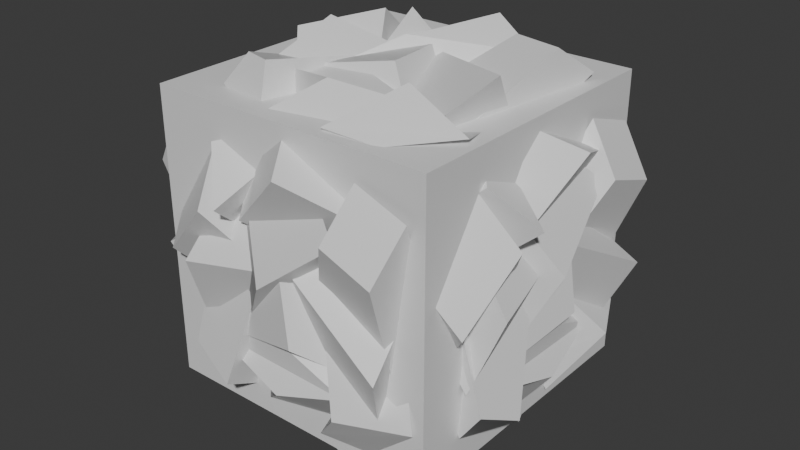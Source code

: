# Source: Mineral_1.blend  (saved by Blender 5.1.29; exported with 4.5.12 LTS)
import bpy
from mathutils import Matrix  # noqa: F401  (used for matrix-valued properties, if any)

bpy.ops.wm.read_factory_settings(use_empty=True)
scene = bpy.context.scene
scene.name = 'Scene'

# ---- collections
col_collection = bpy.data.collections.new('Collection'); scene.collection.children.link(col_collection)

# ---- materials (node trees are filled in below, after node groups)
mat_material = bpy.data.materials.new('Material')
mat_material.alpha_threshold = 0.0
mat_material.use_backface_culling_lightprobe_volume = False
mat_material.roughness = 0.5
mat_material.line_color = (0.0, 0.0, 0.0, 1.0)

# ---- material node trees
mat_material.use_nodes = True; mat_material.node_tree.nodes.clear()
_N = mat_material.node_tree.nodes; _L = mat_material.node_tree.links
n0 = _N.new('ShaderNodeOutputMaterial'); n0.name = 'Material Output'; n0.location = (200, 100)
n1 = _N.new('ShaderNodeBsdfPrincipled'); n1.name = 'Principled BSDF'; n1.location = (-200, 100)
_L.new(n1.outputs[0], n0.inputs[0])
n0.is_active_output = True

# ---- world
world_world = bpy.data.worlds.new('World'); scene.world = world_world
world_world.use_nodes = True; world_world.node_tree.nodes.clear()
_N = world_world.node_tree.nodes; _L = world_world.node_tree.links
n0 = _N.new('ShaderNodeOutputWorld'); n0.name = 'World Output'; n0.location = (200, 100)
n1 = _N.new('ShaderNodeBackground'); n1.name = 'Background'; n1.location = (-200, 100)
n1.inputs[0].default_value = (0.05088, 0.05088, 0.05088, 1.0)
_L.new(n1.outputs[0], n0.inputs[0])
n0.is_active_output = True
world_world.color = (0.05088, 0.05088, 0.05088)
world_world.sun_shadow_jitter_overblur = 0.0

# ---- meshes
me_cube_014 = bpy.data.meshes.new('Cube.014')
me_cube_014.from_pydata([(-0.343, 0.3933, 0.04657), (-0.2798, 0.5094, -0.1744), (-0.1416, 0.3594, -0.003412), (-0.07849, 0.4755, -0.2244), (-0.335, 0.5206, 0.2387), (-0.3023, 0.6249, -0.02827), (-0.04337, 0.5661, -0.05681), (-0.1437, 0.4798, 0.1849), (0.1201, 0.4558, -0.1967), (0.2253, 0.4185, 0.1843), (-0.132, 0.3343, -0.2285), (-0.0158, 0.3694, 0.1486), (0.2254, 0.4787, 0.2312), (-0.0496, 0.4349, 0.2796), (0.06538, 0.4476, 0.1294), (0.127, 0.4472, -0.1778), (0.3743, 0.4646, 0.2307), (0.4359, 0.4112, -0.07655), (0.2713, 0.5092, -0.4112), (0.05829, 0.5923, -0.09339), (0.09287, 0.6024, 0.1329), (-0.1532, 0.5582, 0.1948), (-0.1728, 0.5092, -0.03031), (0.2398, 0.6172, -0.2545), (0.4542, 0.5192, -0.3513), (0.4227, 0.6273, -0.1945), (-0.1832, 0.6069, 0.3702), (-0.08516, 0.5582, 0.04319), (-0.3398, 0.5775, 0.2885), (-0.3323, 0.487, -0.000659), (-0.1494, 0.4118, 0.4475), (-0.09783, 0.4333, 0.1536), (-0.2959, 0.3943, 0.1719), (-0.3419, 0.5061, 0.3919), (-0.1659, 0.4954, -0.3066), (-0.007203, 0.619, -0.03609), (0.04081, 0.4748, -0.4277), (0.2494, 0.5724, -0.2374), (-0.1094, 0.5565, 0.1209), (0.141, 0.4236, -0.05739), (0.03506, 0.4111, -0.04679), (0.2687, 0.6208, 0.2847), (0.3591, 0.4461, -0.07225), (0.4767, 0.518, 0.2948), (0.1135, 0.5094, 0.4659), (-0.1893, 0.3732, -0.1762), (-0.1721, 0.3807, -0.09748), (0.1243, 0.4477, 0.3985), (0.3054, 0.4988, 0.4508), (0.3162, 0.4371, 0.3835), (-0.1372, 0.4357, 0.1874), (-0.1072, 0.4357, -0.3894), (-0.03293, 0.5535, -0.1549), (0.3757, 0.5482, 0.2656), (0.345, 0.4092, 0.1687), (0.4273, 0.6241, 0.09608), (0.3966, 0.485, -0.000811), (-0.1503, 0.6298, -0.2421), (-0.2679, 0.5187, -0.384), (-0.1883, 0.5255, -0.155), (-0.3059, 0.4145, -0.297), (-0.18, 0.4425, -0.4087), (-0.09527, 0.5004, -0.3302), (-0.2071, 0.368, -0.3465), (-0.1224, 0.426, -0.268), (-0.4283, 0.5699, -0.006721), (-0.2342, 0.618, -0.2102), (-0.4755, 0.4459, -0.1697), (-0.2815, 0.4939, -0.3732), (-0.2878, 0.4303, 0.1553), (-0.1416, 0.5296, -0.07305), (-0.1889, 0.4584, -0.236), (-0.3351, 0.3591, -0.007596), (0.1301, 0.4752, -0.1412), (-0.1414, 0.5477, -0.1829), (0.02449, 0.3647, -0.2209), (-0.1858, 0.4164, -0.3828), (0.3295, 0.5177, -0.2959), (0.07819, 0.6189, -0.3958), (-0.02746, 0.4556, -0.4755), (0.2239, 0.4073, -0.3755), (0.3399, 0.3396, 0.05981), (-0.01861, 0.5624, 0.146), (0.4588, 0.4397, 0.3721), (0.2561, 0.5533, 0.2584), (-0.2964, 0.5462, 0.2493), (-0.2057, 0.4089, 0.3001), (0.0148, 0.5887, 0.329), (-0.1221, 0.4898, 0.4538), (-0.5, -0.5, 0.5), (-0.5, 0.5, 0.5), (-0.5, -0.5, -0.5), (-0.5, 0.5, -0.5), (0.5, -0.5, 0.5), (0.5, 0.5, 0.5), (0.5, -0.5, -0.5), (0.5, 0.5, -0.5), (-0.343, 0.04657, -0.3933), (-0.2798, -0.1744, -0.5094), (-0.1416, -0.003412, -0.3594), (-0.07849, -0.2244, -0.4755), (-0.335, 0.2387, -0.5206), (-0.3023, -0.02827, -0.6249), (-0.04337, -0.05681, -0.5661), (-0.1437, 0.1849, -0.4798), (0.1201, -0.1967, -0.4558), (0.2253, 0.1843, -0.4185), (-0.132, -0.2285, -0.3343), (-0.0158, 0.1486, -0.3694), (0.2254, 0.2312, -0.4787), (-0.0496, 0.2796, -0.4349), (0.06538, 0.1294, -0.4476), (0.127, -0.1778, -0.4472), (0.3743, 0.2307, -0.4646), (0.4359, -0.07655, -0.4112), (0.2713, -0.4112, -0.5092), (0.05829, -0.09339, -0.5923), (0.09287, 0.1329, -0.6024), (-0.1532, 0.1948, -0.5582), (-0.1728, -0.03031, -0.5092), (0.2398, -0.2545, -0.6172), (0.4542, -0.3513, -0.5192), (0.4227, -0.1945, -0.6273), (-0.1832, 0.3702, -0.6069), (-0.08516, 0.04319, -0.5582), (-0.3398, 0.2885, -0.5775), (-0.3323, -0.000659, -0.487), (-0.1494, 0.4475, -0.4118), (-0.09783, 0.1536, -0.4333), (-0.2959, 0.1719, -0.3943), (-0.3419, 0.3919, -0.5061), (-0.1659, -0.3066, -0.4954), (-0.007203, -0.03609, -0.619), (0.04081, -0.4277, -0.4748), (0.2494, -0.2374, -0.5724), (-0.1094, 0.1209, -0.5565), (0.141, -0.05739, -0.4236), (0.03506, -0.04679, -0.4111), (0.2687, 0.2847, -0.6208), (0.3591, -0.07225, -0.4461), (0.4767, 0.2948, -0.518), (0.1135, 0.4659, -0.5094), (-0.1893, -0.1762, -0.3732), (-0.1721, -0.09748, -0.3807), (0.1243, 0.3985, -0.4477), (0.3054, 0.4508, -0.4988), (0.3162, 0.3835, -0.4371), (-0.1372, 0.1874, -0.4357), (-0.1072, -0.3894, -0.4357), (-0.03293, -0.1549, -0.5535), (0.3757, 0.2656, -0.5482), (0.345, 0.1687, -0.4092), (0.4273, 0.09608, -0.6241), (0.3966, -0.000811, -0.485), (-0.1503, -0.2421, -0.6298), (-0.2679, -0.384, -0.5187), (-0.1883, -0.155, -0.5255), (-0.3059, -0.297, -0.4145), (-0.18, -0.4087, -0.4425), (-0.09527, -0.3302, -0.5004), (-0.2071, -0.3465, -0.368), (-0.1224, -0.268, -0.426), (-0.4283, -0.006721, -0.5699), (-0.2342, -0.2102, -0.618), (-0.4755, -0.1697, -0.4459), (-0.2815, -0.3732, -0.4939), (-0.2878, 0.1553, -0.4303), (-0.1416, -0.07305, -0.5296), (-0.1889, -0.236, -0.4584), (-0.3351, -0.007596, -0.3591), (0.1301, -0.1412, -0.4752), (-0.1414, -0.1829, -0.5477), (0.02449, -0.2209, -0.3647), (-0.1858, -0.3828, -0.4164), (0.3295, -0.2959, -0.5177), (0.07819, -0.3958, -0.6189), (-0.02746, -0.4755, -0.4556), (0.2239, -0.3755, -0.4073), (0.3399, 0.05981, -0.3396), (-0.01861, 0.146, -0.5624), (0.4588, 0.3721, -0.4397), (0.2561, 0.2584, -0.5533), (-0.2964, 0.2493, -0.5462), (-0.2057, 0.3001, -0.4089), (0.0148, 0.329, -0.5887), (-0.1221, 0.4538, -0.4898), (-0.343, -0.3933, -0.04657), (-0.2798, -0.5094, 0.1744), (-0.1416, -0.3594, 0.003412), (-0.07849, -0.4755, 0.2244), (-0.335, -0.5206, -0.2387), (-0.3023, -0.6249, 0.02827), (-0.04337, -0.5661, 0.05681), (-0.1437, -0.4798, -0.1849), (0.1201, -0.4558, 0.1967), (0.2253, -0.4185, -0.1843), (-0.132, -0.3343, 0.2285), (-0.0158, -0.3694, -0.1486), (0.2254, -0.4787, -0.2312), (-0.0496, -0.4349, -0.2796), (0.06538, -0.4476, -0.1294), (0.127, -0.4472, 0.1778), (0.3743, -0.4646, -0.2307), (0.4359, -0.4112, 0.07655), (0.2713, -0.5092, 0.4112), (0.05829, -0.5923, 0.09339), (0.09287, -0.6024, -0.1329), (-0.1532, -0.5582, -0.1948), (-0.1728, -0.5092, 0.03031), (0.2398, -0.6172, 0.2545), (0.4542, -0.5192, 0.3513), (0.4227, -0.6273, 0.1945), (-0.1832, -0.6069, -0.3702), (-0.08516, -0.5582, -0.04319), (-0.3398, -0.5775, -0.2885), (-0.3323, -0.487, 0.0006589), (-0.1494, -0.4118, -0.4475), (-0.09783, -0.4333, -0.1536), (-0.2959, -0.3943, -0.1719), (-0.3419, -0.5061, -0.3919), (-0.1659, -0.4954, 0.3066), (-0.007203, -0.619, 0.03609), (0.04081, -0.4748, 0.4277), (0.2494, -0.5724, 0.2374), (-0.1094, -0.5565, -0.1209), (0.141, -0.4236, 0.05739), (0.03506, -0.4111, 0.04679), (0.2687, -0.6208, -0.2847), (0.3591, -0.4461, 0.07225), (0.4767, -0.518, -0.2948), (0.1135, -0.5094, -0.4659), (-0.1893, -0.3732, 0.1762), (-0.1721, -0.3807, 0.09748), (0.1243, -0.4477, -0.3985), (0.3054, -0.4988, -0.4508), (0.3162, -0.4371, -0.3835), (-0.1372, -0.4357, -0.1874), (-0.1072, -0.4357, 0.3894), (-0.03293, -0.5535, 0.1549), (0.3757, -0.5482, -0.2656), (0.345, -0.4092, -0.1687), (0.4273, -0.6241, -0.09608), (0.3966, -0.485, 0.0008109), (-0.1503, -0.6298, 0.2421), (-0.2679, -0.5187, 0.384), (-0.1883, -0.5255, 0.155), (-0.3059, -0.4145, 0.297), (-0.18, -0.4425, 0.4087), (-0.09527, -0.5004, 0.3302), (-0.2071, -0.368, 0.3465), (-0.1224, -0.426, 0.268), (-0.4283, -0.5699, 0.006721), (-0.2342, -0.618, 0.2102), (-0.4755, -0.4459, 0.1697), (-0.2815, -0.4939, 0.3732), (-0.2878, -0.4303, -0.1553), (-0.1416, -0.5296, 0.07305), (-0.1889, -0.4584, 0.236), (-0.3351, -0.3591, 0.007596), (0.1301, -0.4752, 0.1412), (-0.1414, -0.5477, 0.1829), (0.02449, -0.3647, 0.2209), (-0.1858, -0.4164, 0.3828), (0.3295, -0.5177, 0.2959), (0.07819, -0.6189, 0.3958), (-0.02746, -0.4556, 0.4755), (0.2239, -0.4073, 0.3755), (0.3399, -0.3396, -0.05981), (-0.01861, -0.5624, -0.146), (0.4588, -0.4397, -0.3721), (0.2561, -0.5533, -0.2584), (-0.2964, -0.5462, -0.2493), (-0.2057, -0.4089, -0.3001), (0.0148, -0.5887, -0.329), (-0.1221, -0.4898, -0.4538), (-0.343, -0.04657, 0.3933), (-0.2798, 0.1744, 0.5094), (-0.1416, 0.003412, 0.3594), (-0.07849, 0.2244, 0.4755), (-0.335, -0.2387, 0.5206), (-0.3023, 0.02827, 0.6249), (-0.04337, 0.05681, 0.5661), (-0.1437, -0.1849, 0.4798), (0.1201, 0.1967, 0.4558), (0.2253, -0.1843, 0.4185), (-0.132, 0.2285, 0.3343), (-0.0158, -0.1486, 0.3694), (0.2254, -0.2312, 0.4787), (-0.0496, -0.2796, 0.4349), (0.06538, -0.1294, 0.4476), (0.127, 0.1778, 0.4472), (0.3743, -0.2307, 0.4646), (0.4359, 0.07655, 0.4112), (0.2713, 0.4112, 0.5092), (0.05829, 0.09339, 0.5923), (0.09287, -0.1329, 0.6024), (-0.1532, -0.1948, 0.5582), (-0.1728, 0.03031, 0.5092), (0.2398, 0.2545, 0.6172), (0.4542, 0.3513, 0.5192), (0.4227, 0.1945, 0.6273), (-0.1832, -0.3702, 0.6069), (-0.08516, -0.04319, 0.5582), (-0.3398, -0.2885, 0.5775), (-0.3323, 0.0006589, 0.487), (-0.1494, -0.4475, 0.4118), (-0.09783, -0.1536, 0.4333), (-0.2959, -0.1719, 0.3943), (-0.3419, -0.3919, 0.5061), (-0.1659, 0.3066, 0.4954), (-0.007203, 0.03609, 0.619), (0.04081, 0.4277, 0.4748), (0.2494, 0.2374, 0.5724), (-0.1094, -0.1209, 0.5565), (0.141, 0.05739, 0.4236), (0.03506, 0.04679, 0.4111), (0.2687, -0.2847, 0.6208), (0.3591, 0.07225, 0.4461), (0.4767, -0.2948, 0.518), (0.1135, -0.4659, 0.5094), (-0.1893, 0.1762, 0.3732), (-0.1721, 0.09748, 0.3807), (0.1243, -0.3985, 0.4477), (0.3054, -0.4508, 0.4988), (0.3162, -0.3835, 0.4371), (-0.1372, -0.1874, 0.4357), (-0.1072, 0.3894, 0.4357), (-0.03293, 0.1549, 0.5535), (0.3757, -0.2656, 0.5482), (0.345, -0.1687, 0.4092), (0.4273, -0.09608, 0.6241), (0.3966, 0.0008109, 0.485), (-0.1503, 0.2421, 0.6298), (-0.2679, 0.384, 0.5187), (-0.1883, 0.155, 0.5255), (-0.3059, 0.297, 0.4145), (-0.18, 0.4087, 0.4425), (-0.09527, 0.3302, 0.5004), (-0.2071, 0.3465, 0.368), (-0.1224, 0.268, 0.426), (-0.4283, 0.006721, 0.5699), (-0.2342, 0.2102, 0.618), (-0.4755, 0.1697, 0.4459), (-0.2815, 0.3732, 0.4939), (-0.2878, -0.1553, 0.4303), (-0.1416, 0.07305, 0.5296), (-0.1889, 0.236, 0.4584), (-0.3351, 0.007596, 0.3591), (0.1301, 0.1412, 0.4752), (-0.1414, 0.1829, 0.5477), (0.02449, 0.2209, 0.3647), (-0.1858, 0.3828, 0.4164), (0.3295, 0.2959, 0.5177), (0.07819, 0.3958, 0.6189), (-0.02746, 0.4755, 0.4556), (0.2239, 0.3755, 0.4073), (0.3399, -0.05981, 0.3396), (-0.01861, -0.146, 0.5624), (0.4588, -0.3721, 0.4397), (0.2561, -0.2584, 0.5533), (-0.2964, -0.2493, 0.5462), (-0.2057, -0.3001, 0.4089), (0.0148, -0.329, 0.5887), (-0.1221, -0.4538, 0.4898), (0.3933, -0.04657, 0.343), (0.5094, 0.1744, 0.2798), (0.3594, 0.003412, 0.1416), (0.4755, 0.2244, 0.07849), (0.5206, -0.2387, 0.335), (0.6249, 0.02827, 0.3023), (0.5661, 0.05681, 0.04338), (0.4798, -0.1849, 0.1437), (0.4558, 0.1967, -0.1201), (0.4185, -0.1843, -0.2253), (0.3343, 0.2285, 0.132), (0.3694, -0.1486, 0.0158), (0.4787, -0.2312, -0.2254), (0.4349, -0.2796, 0.0496), (0.4476, -0.1294, -0.06538), (0.4472, 0.1778, -0.127), (0.4646, -0.2307, -0.3743), (0.4112, 0.07655, -0.4359), (0.5092, 0.4112, -0.2713), (0.5923, 0.09339, -0.05829), (0.6024, -0.1329, -0.09287), (0.5582, -0.1948, 0.1532), (0.5092, 0.03031, 0.1728), (0.6172, 0.2545, -0.2398), (0.5192, 0.3513, -0.4542), (0.6273, 0.1945, -0.4227), (0.6069, -0.3702, 0.1832), (0.5582, -0.04319, 0.08516), (0.5775, -0.2885, 0.3398), (0.487, 0.0006589, 0.3323), (0.4118, -0.4475, 0.1494), (0.4333, -0.1536, 0.09783), (0.3943, -0.1719, 0.2959), (0.5061, -0.3919, 0.3419), (0.4954, 0.3066, 0.1659), (0.619, 0.03609, 0.007203), (0.4748, 0.4277, -0.04081), (0.5724, 0.2374, -0.2494), (0.5565, -0.1209, 0.1094), (0.4236, 0.05739, -0.141), (0.4111, 0.04679, -0.03506), (0.6208, -0.2847, -0.2687), (0.4461, 0.07225, -0.3591), (0.518, -0.2948, -0.4767), (0.5094, -0.4659, -0.1135), (0.3732, 0.1762, 0.1893), (0.3807, 0.09748, 0.1721), (0.4477, -0.3985, -0.1243), (0.4988, -0.4508, -0.3054), (0.4371, -0.3835, -0.3162), (0.4357, -0.1874, 0.1372), (0.4357, 0.3894, 0.1072), (0.5535, 0.1549, 0.03293), (0.5482, -0.2656, -0.3757), (0.4092, -0.1687, -0.345), (0.6241, -0.09608, -0.4273), (0.485, 0.000811, -0.3966), (0.6298, 0.2421, 0.1503), (0.5187, 0.384, 0.2679), (0.5255, 0.155, 0.1883), (0.4145, 0.297, 0.3059), (0.4425, 0.4087, 0.18), (0.5004, 0.3302, 0.09527), (0.368, 0.3465, 0.2071), (0.426, 0.268, 0.1224), (0.5699, 0.006721, 0.4283), (0.618, 0.2102, 0.2342), (0.4459, 0.1697, 0.4755), (0.4939, 0.3732, 0.2815), (0.4303, -0.1553, 0.2878), (0.5296, 0.07305, 0.1416), (0.4584, 0.236, 0.1889), (0.3591, 0.007596, 0.3351), (0.4752, 0.1412, -0.1301), (0.5477, 0.1829, 0.1414), (0.3647, 0.2209, -0.02449), (0.4164, 0.3828, 0.1858), (0.5177, 0.2959, -0.3295), (0.6189, 0.3958, -0.07819), (0.4556, 0.4755, 0.02746), (0.4073, 0.3755, -0.2239), (0.3396, -0.05981, -0.3399), (0.5624, -0.146, 0.01861), (0.4397, -0.3721, -0.4588), (0.5533, -0.2584, -0.2561), (0.5462, -0.2493, 0.2964), (0.4089, -0.3001, 0.2057), (0.5887, -0.329, -0.0148), (0.4898, -0.4538, 0.1221), (-0.3933, -0.04657, -0.343), (-0.5094, 0.1744, -0.2798), (-0.3594, 0.003412, -0.1416), (-0.4755, 0.2244, -0.07849), (-0.5206, -0.2387, -0.335), (-0.6249, 0.02827, -0.3023), (-0.5661, 0.05681, -0.04337), (-0.4798, -0.1849, -0.1437), (-0.4558, 0.1967, 0.1201), (-0.4185, -0.1843, 0.2253), (-0.3343, 0.2285, -0.132), (-0.3694, -0.1486, -0.0158), (-0.4787, -0.2312, 0.2254), (-0.4349, -0.2796, -0.0496), (-0.4476, -0.1294, 0.06538), (-0.4472, 0.1778, 0.127), (-0.4646, -0.2307, 0.3743), (-0.4112, 0.07655, 0.4359), (-0.5092, 0.4112, 0.2713), (-0.5923, 0.09339, 0.05829), (-0.6024, -0.1329, 0.09287), (-0.5582, -0.1948, -0.1532), (-0.5092, 0.03031, -0.1728), (-0.6172, 0.2545, 0.2398), (-0.5192, 0.3513, 0.4542), (-0.6273, 0.1945, 0.4227), (-0.6069, -0.3702, -0.1832), (-0.5582, -0.04319, -0.08516), (-0.5775, -0.2885, -0.3398), (-0.487, 0.000659, -0.3323), (-0.4118, -0.4475, -0.1494), (-0.4333, -0.1536, -0.09783), (-0.3943, -0.1719, -0.2959), (-0.5061, -0.3919, -0.3419), (-0.4954, 0.3066, -0.1659), (-0.619, 0.03609, -0.007203), (-0.4748, 0.4277, 0.04081), (-0.5724, 0.2374, 0.2494), (-0.5565, -0.1209, -0.1094), (-0.4236, 0.05739, 0.141), (-0.4111, 0.04679, 0.03506), (-0.6208, -0.2847, 0.2687), (-0.4461, 0.07225, 0.3591), (-0.518, -0.2948, 0.4767), (-0.5094, -0.4659, 0.1135), (-0.3732, 0.1762, -0.1893), (-0.3807, 0.09748, -0.1721), (-0.4477, -0.3985, 0.1243), (-0.4988, -0.4508, 0.3054), (-0.4371, -0.3835, 0.3162), (-0.4357, -0.1874, -0.1372), (-0.4357, 0.3894, -0.1072), (-0.5535, 0.1549, -0.03293), (-0.5482, -0.2656, 0.3757), (-0.4092, -0.1687, 0.345), (-0.6241, -0.09608, 0.4273), (-0.485, 0.0008109, 0.3966), (-0.6298, 0.2421, -0.1503), (-0.5187, 0.384, -0.2679), (-0.5255, 0.155, -0.1883), (-0.4145, 0.297, -0.3059), (-0.4425, 0.4087, -0.18), (-0.5004, 0.3302, -0.09527), (-0.368, 0.3465, -0.2071), (-0.426, 0.268, -0.1224), (-0.5699, 0.006721, -0.4283), (-0.618, 0.2102, -0.2342), (-0.4459, 0.1697, -0.4755), (-0.4939, 0.3732, -0.2815), (-0.4303, -0.1553, -0.2878), (-0.5296, 0.07305, -0.1416), (-0.4584, 0.236, -0.1889), (-0.3591, 0.007596, -0.3351), (-0.4752, 0.1412, 0.1301), (-0.5477, 0.1829, -0.1414), (-0.3647, 0.2209, 0.02449), (-0.4164, 0.3828, -0.1858), (-0.5177, 0.2959, 0.3295), (-0.6189, 0.3958, 0.07819), (-0.4556, 0.4755, -0.02746), (-0.4073, 0.3755, 0.2239), (-0.3396, -0.05981, 0.3399), (-0.5624, -0.146, -0.01861), (-0.4397, -0.3721, 0.4588), (-0.5533, -0.2584, 0.2561), (-0.5462, -0.2493, -0.2964), (-0.4089, -0.3001, -0.2057), (-0.5887, -0.329, 0.0148), (-0.4898, -0.4538, -0.1221)], [], [(6, 5, 4, 7), (2, 3, 6, 7), (1, 0, 4, 5), (3, 1, 5, 6), (11, 9, 12, 13), (21, 20, 19, 22), (9, 8, 19, 20, 12), (13, 12, 20, 21), (8, 10, 22, 19), (10, 11, 13, 21, 22), (15, 14, 23, 18), (24, 18, 23, 25), (25, 23, 14, 16), (16, 17, 24, 25), (29, 28, 26, 27), (28, 29, 32, 33), (27, 26, 30, 31), (26, 28, 33, 30), (37, 36, 34, 35), (37, 35, 38, 39), (43, 42, 40, 41), (35, 34, 45, 46, 38), (41, 40, 47, 44), (48, 44, 47, 49), (43, 41, 44, 48), (49, 47, 40, 42), (42, 43, 48, 49), (55, 53, 54, 56), (52, 50, 53, 55), (51, 52, 55, 56), (60, 59, 57, 58), (58, 57, 62, 61), (60, 58, 61, 63), (64, 62, 57, 59), (59, 60, 63, 64), (68, 67, 65, 66), (66, 65, 69, 70), (65, 67, 72, 69), (68, 66, 70, 71), (76, 75, 73, 74), (79, 78, 77, 80), (74, 73, 77, 78), (76, 74, 78, 79), (84, 83, 81, 82), (87, 85, 86, 88), (84, 82, 85), (83, 84, 87, 88), (82, 81, 85), (87, 84, 85), (89, 90, 92, 91), (91, 92, 96, 95), (95, 96, 94, 93), (93, 94, 90, 89), (91, 95, 93, 89), (96, 92, 90, 94), (103, 102, 101, 104), (99, 100, 103, 104), (98, 97, 101, 102), (100, 98, 102, 103), (108, 106, 109, 110), (118, 117, 116, 119), (106, 105, 116, 117, 109), (110, 109, 117, 118), (105, 107, 119, 116), (107, 108, 110, 118, 119), (112, 111, 120, 115), (121, 115, 120, 122), (122, 120, 111, 113), (113, 114, 121, 122), (126, 125, 123, 124), (125, 126, 129, 130), (124, 123, 127, 128), (123, 125, 130, 127), (134, 133, 131, 132), (134, 132, 135, 136), (140, 139, 137, 138), (132, 131, 142, 143, 135), (138, 137, 144, 141), (145, 141, 144, 146), (140, 138, 141, 145), (146, 144, 137, 139), (139, 140, 145, 146), (152, 150, 151, 153), (149, 147, 150, 152), (148, 149, 152, 153), (157, 156, 154, 155), (155, 154, 159, 158), (157, 155, 158, 160), (161, 159, 154, 156), (156, 157, 160, 161), (165, 164, 162, 163), (163, 162, 166, 167), (162, 164, 169, 166), (165, 163, 167, 168), (173, 172, 170, 171), (176, 175, 174, 177), (171, 170, 174, 175), (173, 171, 175, 176), (181, 180, 178, 179), (184, 182, 183, 185), (181, 179, 182), (180, 181, 184, 185), (179, 178, 182), (184, 181, 182), (192, 191, 190, 193), (188, 189, 192, 193), (187, 186, 190, 191), (189, 187, 191, 192), (197, 195, 198, 199), (207, 206, 205, 208), (195, 194, 205, 206, 198), (199, 198, 206, 207), (194, 196, 208, 205), (196, 197, 199, 207, 208), (201, 200, 209, 204), (210, 204, 209, 211), (211, 209, 200, 202), (202, 203, 210, 211), (215, 214, 212, 213), (214, 215, 218, 219), (213, 212, 216, 217), (212, 214, 219, 216), (223, 222, 220, 221), (223, 221, 224, 225), (229, 228, 226, 227), (221, 220, 231, 232, 224), (227, 226, 233, 230), (234, 230, 233, 235), (229, 227, 230, 234), (235, 233, 226, 228), (228, 229, 234, 235), (241, 239, 240, 242), (238, 236, 239, 241), (237, 238, 241, 242), (246, 245, 243, 244), (244, 243, 248, 247), (246, 244, 247, 249), (250, 248, 243, 245), (245, 246, 249, 250), (254, 253, 251, 252), (252, 251, 255, 256), (251, 253, 258, 255), (254, 252, 256, 257), (262, 261, 259, 260), (265, 264, 263, 266), (260, 259, 263, 264), (262, 260, 264, 265), (270, 269, 267, 268), (273, 271, 272, 274), (270, 268, 271), (269, 270, 273, 274), (268, 267, 271), (273, 270, 271), (281, 280, 279, 282), (277, 278, 281, 282), (276, 275, 279, 280), (278, 276, 280, 281), (286, 284, 287, 288), (296, 295, 294, 297), (284, 283, 294, 295, 287), (288, 287, 295, 296), (283, 285, 297, 294), (285, 286, 288, 296, 297), (290, 289, 298, 293), (299, 293, 298, 300), (300, 298, 289, 291), (291, 292, 299, 300), (304, 303, 301, 302), (303, 304, 307, 308), (302, 301, 305, 306), (301, 303, 308, 305), (312, 311, 309, 310), (312, 310, 313, 314), (318, 317, 315, 316), (310, 309, 320, 321, 313), (316, 315, 322, 319), (323, 319, 322, 324), (318, 316, 319, 323), (324, 322, 315, 317), (317, 318, 323, 324), (330, 328, 329, 331), (327, 325, 328, 330), (326, 327, 330, 331), (335, 334, 332, 333), (333, 332, 337, 336), (335, 333, 336, 338), (339, 337, 332, 334), (334, 335, 338, 339), (343, 342, 340, 341), (341, 340, 344, 345), (340, 342, 347, 344), (343, 341, 345, 346), (351, 350, 348, 349), (354, 353, 352, 355), (349, 348, 352, 353), (351, 349, 353, 354), (359, 358, 356, 357), (362, 360, 361, 363), (359, 357, 360), (358, 359, 362, 363), (357, 356, 360), (362, 359, 360), (370, 369, 368, 371), (366, 367, 370, 371), (365, 364, 368, 369), (367, 365, 369, 370), (375, 373, 376, 377), (385, 384, 383, 386), (373, 372, 383, 384, 376), (377, 376, 384, 385), (372, 374, 386, 383), (374, 375, 377, 385, 386), (379, 378, 387, 382), (388, 382, 387, 389), (389, 387, 378, 380), (380, 381, 388, 389), (393, 392, 390, 391), (392, 393, 396, 397), (391, 390, 394, 395), (390, 392, 397, 394), (401, 400, 398, 399), (401, 399, 402, 403), (407, 406, 404, 405), (399, 398, 409, 410, 402), (405, 404, 411, 408), (412, 408, 411, 413), (407, 405, 408, 412), (413, 411, 404, 406), (406, 407, 412, 413), (419, 417, 418, 420), (416, 414, 417, 419), (415, 416, 419, 420), (424, 423, 421, 422), (422, 421, 426, 425), (424, 422, 425, 427), (428, 426, 421, 423), (423, 424, 427, 428), (432, 431, 429, 430), (430, 429, 433, 434), (429, 431, 436, 433), (432, 430, 434, 435), (440, 439, 437, 438), (443, 442, 441, 444), (438, 437, 441, 442), (440, 438, 442, 443), (448, 447, 445, 446), (451, 449, 450, 452), (448, 446, 449), (447, 448, 451, 452), (446, 445, 449), (451, 448, 449), (459, 458, 457, 460), (455, 456, 459, 460), (454, 453, 457, 458), (456, 454, 458, 459), (464, 462, 465, 466), (474, 473, 472, 475), (462, 461, 472, 473, 465), (466, 465, 473, 474), (461, 463, 475, 472), (463, 464, 466, 474, 475), (468, 467, 476, 471), (477, 471, 476, 478), (478, 476, 467, 469), (469, 470, 477, 478), (482, 481, 479, 480), (481, 482, 485, 486), (480, 479, 483, 484), (479, 481, 486, 483), (490, 489, 487, 488), (490, 488, 491, 492), (496, 495, 493, 494), (488, 487, 498, 499, 491), (494, 493, 500, 497), (501, 497, 500, 502), (496, 494, 497, 501), (502, 500, 493, 495), (495, 496, 501, 502), (508, 506, 507, 509), (505, 503, 506, 508), (504, 505, 508, 509), (513, 512, 510, 511), (511, 510, 515, 514), (513, 511, 514, 516), (517, 515, 510, 512), (512, 513, 516, 517), (521, 520, 518, 519), (519, 518, 522, 523), (518, 520, 525, 522), (521, 519, 523, 524), (529, 528, 526, 527), (532, 531, 530, 533), (527, 526, 530, 531), (529, 527, 531, 532), (537, 536, 534, 535), (540, 538, 539, 541), (537, 535, 538), (536, 537, 540, 541), (535, 534, 538), (540, 537, 538)])
me_cube_014.polygons.foreach_set('use_smooth', [1, 1, 1, 1, 1, 1, 1, 1, 1, 1, 1, 1, 1, 1, 1, 1, 1, 1, 1, 1, 1, 1, 1, 1, 1, 1, 1, 1, 1, 1, 1, 1, 1, 1, 1, 1, 1, 1, 1, 1, 1, 1, 1, 1, 1, 1, 1, 1, 1, 0, 0, 0, 0, 0, 0, 1, 1, 1, 1, 1, 1, 1, 1, 1, 1, 1, 1, 1, 1, 1, 1, 1, 1, 1, 1, 1, 1, 1, 1, 1, 1, 1, 1, 1, 1, 1, 1, 1, 1, 1, 1, 1, 1, 1, 1, 1, 1, 1, 1, 1, 1, 1, 1, 1, 1, 1, 1, 1, 1, 1, 1, 1, 1, 1, 1, 1, 1, 1, 1, 1, 1, 1, 1, 1, 1, 1, 1, 1, 1, 1, 1, 1, 1, 1, 1, 1, 1, 1, 1, 1, 1, 1, 1, 1, 1, 1, 1, 1, 1, 1, 1, 1, 1, 1, 1, 1, 1, 1, 1, 1, 1, 1, 1, 1, 1, 1, 1, 1, 1, 1, 1, 1, 1, 1, 1, 1, 1, 1, 1, 1, 1, 1, 1, 1, 1, 1, 1, 1, 1, 1, 1, 1, 1, 1, 1, 1, 1, 1, 1, 1, 1, 1, 1, 1, 1, 1, 1, 1, 1, 1, 1, 1, 1, 1, 1, 1, 1, 1, 1, 1, 1, 1, 1, 1, 1, 1, 1, 1, 1, 1, 1, 1, 1, 1, 1, 1, 1, 1, 1, 1, 1, 1, 1, 1, 1, 1, 1, 1, 1, 1, 1, 1, 1, 1, 1, 1, 1, 1, 1, 1, 1, 1, 1, 1, 1, 1, 1, 1, 1, 1, 1, 1, 1, 1, 1, 1, 1, 1, 1, 1, 1, 1, 1, 1, 1, 1, 1, 1, 1, 1, 1, 1, 1, 1, 1, 1, 1, 1, 1, 1])
_k = set([(1, 5), (3, 6), (4, 5), (5, 6), (6, 7), (8, 19), (9, 12), (10, 22), (11, 13), (12, 13), (12, 20), (13, 21), (14, 23), (16, 25), (18, 23), (19, 20), (19, 22), (20, 21), (21, 22), (23, 25), (24, 25), (26, 27), (26, 28), (26, 30), (28, 29), (28, 33), (34, 35), (35, 37), (35, 38), (40, 41), (40, 42), (40, 47), (41, 43), (41, 44), (42, 43), (42, 49), (43, 48), (44, 47), (44, 48), (47, 49), (48, 49), (52, 55), (53, 55), (55, 56), (57, 58), (57, 59), (57, 62), (58, 60), (58, 61), (59, 60), (59, 64), (60, 63), (65, 66), (65, 67), (65, 69), (66, 68), (66, 70), (73, 74), (74, 76), (74, 78), (77, 78), (78, 79), (81, 82), (82, 84), (82, 85), (83, 84), (84, 85), (84, 87), (85, 87), (87, 88), (98, 102), (100, 103), (101, 102), (102, 103), (103, 104), (105, 116), (106, 109), (107, 119), (108, 110), (109, 110), (109, 117), (110, 118), (111, 120), (113, 122), (115, 120), (116, 117), (116, 119), (117, 118), (118, 119), (120, 122), (121, 122), (123, 124), (123, 125), (123, 127), (125, 126), (125, 130), (131, 132), (132, 134), (132, 135), (137, 138), (137, 139), (137, 144), (138, 140), (138, 141), (139, 140), (139, 146), (140, 145), (141, 144), (141, 145), (144, 146), (145, 146), (149, 152), (150, 152), (152, 153), (154, 155), (154, 156), (154, 159), (155, 157), (155, 158), (156, 157), (156, 161), (157, 160), (162, 163), (162, 164), (162, 166), (163, 165), (163, 167), (170, 171), (171, 173), (171, 175), (174, 175), (175, 176), (178, 179), (179, 181), (179, 182), (180, 181), (181, 182), (181, 184), (182, 184), (184, 185), (187, 191), (189, 192), (190, 191), (191, 192), (192, 193), (194, 205), (195, 198), (196, 208), (197, 199), (198, 199), (198, 206), (199, 207), (200, 209), (202, 211), (204, 209), (205, 206), (205, 208), (206, 207), (207, 208), (209, 211), (210, 211), (212, 213), (212, 214), (212, 216), (214, 215), (214, 219), (220, 221), (221, 223), (221, 224), (226, 227), (226, 228), (226, 233), (227, 229), (227, 230), (228, 229), (228, 235), (229, 234), (230, 233), (230, 234), (233, 235), (234, 235), (238, 241), (239, 241), (241, 242), (243, 244), (243, 245), (243, 248), (244, 246), (244, 247), (245, 246), (245, 250), (246, 249), (251, 252), (251, 253), (251, 255), (252, 254), (252, 256), (259, 260), (260, 262), (260, 264), (263, 264), (264, 265), (267, 268), (268, 270), (268, 271), (269, 270), (270, 271), (270, 273), (271, 273), (273, 274), (276, 280), (278, 281), (279, 280), (280, 281), (281, 282), (283, 294), (284, 287), (285, 297), (286, 288), (287, 288), (287, 295), (288, 296), (289, 298), (291, 300), (293, 298), (294, 295), (294, 297), (295, 296), (296, 297), (298, 300), (299, 300), (301, 302), (301, 303), (301, 305), (303, 304), (303, 308), (309, 310), (310, 312), (310, 313), (315, 316), (315, 317), (315, 322), (316, 318), (316, 319), (317, 318), (317, 324), (318, 323), (319, 322), (319, 323), (322, 324), (323, 324), (327, 330), (328, 330), (330, 331), (332, 333), (332, 334), (332, 337), (333, 335), (333, 336), (334, 335), (334, 339), (335, 338), (340, 341), (340, 342), (340, 344), (341, 343), (341, 345), (348, 349), (349, 351), (349, 353), (352, 353), (353, 354), (356, 357), (357, 359), (357, 360), (358, 359), (359, 360), (359, 362), (360, 362), (362, 363), (365, 369), (367, 370), (368, 369), (369, 370), (370, 371), (372, 383), (373, 376), (374, 386), (375, 377), (376, 377), (376, 384), (377, 385), (378, 387), (380, 389), (382, 387), (383, 384), (383, 386), (384, 385), (385, 386), (387, 389), (388, 389), (390, 391), (390, 392), (390, 394), (392, 393), (392, 397), (398, 399), (399, 401), (399, 402), (404, 405), (404, 406), (404, 411), (405, 407), (405, 408), (406, 407), (406, 413), (407, 412), (408, 411), (408, 412), (411, 413), (412, 413), (416, 419), (417, 419), (419, 420), (421, 422), (421, 423), (421, 426), (422, 424), (422, 425), (423, 424), (423, 428), (424, 427), (429, 430), (429, 431), (429, 433), (430, 432), (430, 434), (437, 438), (438, 440), (438, 442), (441, 442), (442, 443), (445, 446), (446, 448), (446, 449), (447, 448), (448, 449), (448, 451), (449, 451), (451, 452), (454, 458), (456, 459), (457, 458), (458, 459), (459, 460), (461, 472), (462, 465), (463, 475), (464, 466), (465, 466), (465, 473), (466, 474), (467, 476), (469, 478), (471, 476), (472, 473), (472, 475), (473, 474), (474, 475), (476, 478), (477, 478), (479, 480), (479, 481), (479, 483), (481, 482), (481, 486), (487, 488), (488, 490), (488, 491), (493, 494), (493, 495), (493, 500), (494, 496), (494, 497), (495, 496), (495, 502), (496, 501), (497, 500), (497, 501), (500, 502), (501, 502), (505, 508), (506, 508), (508, 509), (510, 511), (510, 512), (510, 515), (511, 513), (511, 514), (512, 513), (512, 517), (513, 516), (518, 519), (518, 520), (518, 522), (519, 521), (519, 523), (526, 527), (527, 529), (527, 531), (530, 531), (531, 532), (534, 535), (535, 537), (535, 538), (536, 537), (537, 538), (537, 540), (538, 540), (540, 541)])
me_cube_014.attributes.new('sharp_edge', 'BOOLEAN', 'EDGE').data.foreach_set('value', [ (min(e.vertices), max(e.vertices)) in _k for e in me_cube_014.edges])
_uv = me_cube_014.uv_layers.new(name='UVMap')
_uv.uv.foreach_set('vector', [0.625, 0.5, 0.7802, 0.5, 0.7802, 0.75, 0.625, 0.75, 0.625, 0.75, 0.625, 0.5, 0.625, 0.5, 0.625, 0.75, 0.7802, 0.5, 0.7802, 0.75, 0.7802, 0.75, 0.7802, 0.5, 0.625, 0.5, 0.7802, 0.5, 0.7802, 0.5, 0.625, 0.5, 0.625, 0.5, 0.875, 0.5, 0.875, 0.5, 0.625, 0.5, 0.625, 0.6869, 0.875, 0.6869, 0.8616, 0.75, 0.625, 0.75, 0.875, 0.5, 0.875, 0.75, 0.8616, 0.75, 0.875, 0.6869, 0.875, 0.5, 0.625, 0.5, 0.875, 0.5, 0.875, 0.6869, 0.625, 0.6869, 0.875, 0.75, 0.625, 0.75, 0.625, 0.75, 0.8616, 0.75, 0.625, 0.75, 0.625, 0.5, 0.625, 0.5, 0.625, 0.6869, 0.625, 0.75, 0.875, 0.5, 0.875, 0.75, 0.875, 0.6276, 0.875, 0.5, 0.727, 0.5, 0.875, 0.5, 0.875, 0.6276, 0.727, 0.6276, 0.727, 0.6276, 0.875, 0.6276, 0.875, 0.75, 0.625, 0.75, 0.625, 0.75, 0.625, 0.5, 0.727, 0.5, 0.727, 0.6276, 0.625, 0.5, 0.625, 0.75, 0.7802, 0.75, 0.7802, 0.5, 0.625, 0.75, 0.625, 0.5, 0.625, 0.5, 0.625, 0.75, 0.7802, 0.5, 0.7802, 0.75, 0.7802, 0.75, 0.7802, 0.5, 0.7802, 0.75, 0.625, 0.75, 0.625, 0.75, 0.7802, 0.75, 0.6402, 0.4948, 0.625, 0.75, 0.875, 0.75, 0.8836, 0.5, 0.6402, 0.4948, 0.8836, 0.5, 0.8922, 0.5, 0.6373, 0.5, 0.625, 0.5, 0.625, 0.75, 0.875, 0.75, 0.875, 0.5, 0.8836, 0.5, 0.875, 0.75, 0.875, 0.75, 0.875, 0.6869, 0.8922, 0.5, 0.875, 0.5, 0.875, 0.75, 0.875, 0.6276, 0.875, 0.5, 0.727, 0.5, 0.875, 0.5, 0.875, 0.6276, 0.727, 0.6276, 0.625, 0.5, 0.875, 0.5, 0.875, 0.5, 0.727, 0.5, 0.727, 0.6276, 0.875, 0.6276, 0.875, 0.75, 0.625, 0.75, 0.625, 0.75, 0.625, 0.5, 0.727, 0.5, 0.727, 0.6276, 0.727, 0.5, 0.875, 0.5, 0.875, 0.6276, 0.727, 0.6276, 0.6121, 0.5588, 0.911, 0.5588, 0.875, 0.5, 0.727, 0.5, 0.6121, 0.8675, 0.6121, 0.5588, 0.727, 0.5, 0.727, 0.6276, 0.625, 0.5, 0.625, 0.75, 0.875, 0.75, 0.875, 0.5, 0.875, 0.5, 0.875, 0.75, 0.8701, 0.6691, 0.8686, 0.5132, 0.625, 0.5, 0.875, 0.5, 0.8686, 0.5132, 0.6901, 0.5132, 0.6916, 0.6691, 0.8701, 0.6691, 0.875, 0.75, 0.625, 0.75, 0.625, 0.75, 0.625, 0.5, 0.6901, 0.5132, 0.6916, 0.6691, 0.625, 0.5, 0.625, 0.75, 0.7802, 0.75, 0.7802, 0.5, 0.7802, 0.5, 0.7802, 0.75, 0.7802, 0.75, 0.7802, 0.5, 0.7802, 0.75, 0.625, 0.75, 0.625, 0.75, 0.7802, 0.75, 0.625, 0.5, 0.7802, 0.5, 0.7802, 0.5, 0.625, 0.5, 0.625, 0.5, 0.625, 0.75, 0.7802, 0.75, 0.7605, 0.4879, 0.625, 0.5, 0.7802, 0.5, 0.7802, 0.75, 0.625, 0.75, 0.7605, 0.4879, 0.7802, 0.75, 0.7802, 0.75, 0.7802, 0.5, 0.625, 0.5, 0.7605, 0.4879, 0.7802, 0.5, 0.625, 0.5, 0.6121, 0.5588, 0.6121, 0.8675, 0.911, 0.8675, 0.911, 0.5588, 0.6672, 0.5306, 0.875, 0.5, 0.875, 0.6276, 0.727, 0.6276, 0.6121, 0.5588, 0.911, 0.5588, 0.875, 0.5, 0.6121, 0.8675, 0.6121, 0.5588, 0.6672, 0.5306, 0.727, 0.6276, 0.911, 0.5588, 0.911, 0.8675, 0.875, 0.5, 0.6672, 0.5306, 0.6121, 0.5588, 0.875, 0.5, 0.375, 0.0, 0.625, 0.0, 0.625, 0.25, 0.375, 0.25, 0.375, 0.25, 0.625, 0.25, 0.625, 0.5, 0.375, 0.5, 0.375, 0.5, 0.625, 0.5, 0.625, 0.75, 0.375, 0.75, 0.375, 0.75, 0.625, 0.75, 0.625, 1.0, 0.375, 1.0, 0.125, 0.5, 0.375, 0.5, 0.375, 0.75, 0.125, 0.75, 0.625, 0.5, 0.875, 0.5, 0.875, 0.75, 0.625, 0.75, 0.625, 0.5, 0.7802, 0.5, 0.7802, 0.75, 0.625, 0.75, 0.625, 0.75, 0.625, 0.5, 0.625, 0.5, 0.625, 0.75, 0.7802, 0.5, 0.7802, 0.75, 0.7802, 0.75, 0.7802, 0.5, 0.625, 0.5, 0.7802, 0.5, 0.7802, 0.5, 0.625, 0.5, 0.625, 0.5, 0.875, 0.5, 0.875, 0.5, 0.625, 0.5, 0.625, 0.6869, 0.875, 0.6869, 0.8616, 0.75, 0.625, 0.75, 0.875, 0.5, 0.875, 0.75, 0.8616, 0.75, 0.875, 0.6869, 0.875, 0.5, 0.625, 0.5, 0.875, 0.5, 0.875, 0.6869, 0.625, 0.6869, 0.875, 0.75, 0.625, 0.75, 0.625, 0.75, 0.8616, 0.75, 0.625, 0.75, 0.625, 0.5, 0.625, 0.5, 0.625, 0.6869, 0.625, 0.75, 0.875, 0.5, 0.875, 0.75, 0.875, 0.6276, 0.875, 0.5, 0.727, 0.5, 0.875, 0.5, 0.875, 0.6276, 0.727, 0.6276, 0.727, 0.6276, 0.875, 0.6276, 0.875, 0.75, 0.625, 0.75, 0.625, 0.75, 0.625, 0.5, 0.727, 0.5, 0.727, 0.6276, 0.625, 0.5, 0.625, 0.75, 0.7802, 0.75, 0.7802, 0.5, 0.625, 0.75, 0.625, 0.5, 0.625, 0.5, 0.625, 0.75, 0.7802, 0.5, 0.7802, 0.75, 0.7802, 0.75, 0.7802, 0.5, 0.7802, 0.75, 0.625, 0.75, 0.625, 0.75, 0.7802, 0.75, 0.6402, 0.4948, 0.625, 0.75, 0.875, 0.75, 0.8836, 0.5, 0.6402, 0.4948, 0.8836, 0.5, 0.8922, 0.5, 0.6373, 0.5, 0.625, 0.5, 0.625, 0.75, 0.875, 0.75, 0.875, 0.5, 0.8836, 0.5, 0.875, 0.75, 0.875, 0.75, 0.875, 0.6869, 0.8922, 0.5, 0.875, 0.5, 0.875, 0.75, 0.875, 0.6276, 0.875, 0.5, 0.727, 0.5, 0.875, 0.5, 0.875, 0.6276, 0.727, 0.6276, 0.625, 0.5, 0.875, 0.5, 0.875, 0.5, 0.727, 0.5, 0.727, 0.6276, 0.875, 0.6276, 0.875, 0.75, 0.625, 0.75, 0.625, 0.75, 0.625, 0.5, 0.727, 0.5, 0.727, 0.6276, 0.727, 0.5, 0.875, 0.5, 0.875, 0.6276, 0.727, 0.6276, 0.6121, 0.5588, 0.911, 0.5588, 0.875, 0.5, 0.727, 0.5, 0.6121, 0.8675, 0.6121, 0.5588, 0.727, 0.5, 0.727, 0.6276, 0.625, 0.5, 0.625, 0.75, 0.875, 0.75, 0.875, 0.5, 0.875, 0.5, 0.875, 0.75, 0.8701, 0.6691, 0.8686, 0.5132, 0.625, 0.5, 0.875, 0.5, 0.8686, 0.5132, 0.6901, 0.5132, 0.6916, 0.6691, 0.8701, 0.6691, 0.875, 0.75, 0.625, 0.75, 0.625, 0.75, 0.625, 0.5, 0.6901, 0.5132, 0.6916, 0.6691, 0.625, 0.5, 0.625, 0.75, 0.7802, 0.75, 0.7802, 0.5, 0.7802, 0.5, 0.7802, 0.75, 0.7802, 0.75, 0.7802, 0.5, 0.7802, 0.75, 0.625, 0.75, 0.625, 0.75, 0.7802, 0.75, 0.625, 0.5, 0.7802, 0.5, 0.7802, 0.5, 0.625, 0.5, 0.625, 0.5, 0.625, 0.75, 0.7802, 0.75, 0.7605, 0.4879, 0.625, 0.5, 0.7802, 0.5, 0.7802, 0.75, 0.625, 0.75, 0.7605, 0.4879, 0.7802, 0.75, 0.7802, 0.75, 0.7802, 0.5, 0.625, 0.5, 0.7605, 0.4879, 0.7802, 0.5, 0.625, 0.5, 0.6121, 0.5588, 0.6121, 0.8675, 0.911, 0.8675, 0.911, 0.5588, 0.6672, 0.5306, 0.875, 0.5, 0.875, 0.6276, 0.727, 0.6276, 0.6121, 0.5588, 0.911, 0.5588, 0.875, 0.5, 0.6121, 0.8675, 0.6121, 0.5588, 0.6672, 0.5306, 0.727, 0.6276, 0.911, 0.5588, 0.911, 0.8675, 0.875, 0.5, 0.6672, 0.5306, 0.6121, 0.5588, 0.875, 0.5, 0.625, 0.5, 0.7802, 0.5, 0.7802, 0.75, 0.625, 0.75, 0.625, 0.75, 0.625, 0.5, 0.625, 0.5, 0.625, 0.75, 0.7802, 0.5, 0.7802, 0.75, 0.7802, 0.75, 0.7802, 0.5, 0.625, 0.5, 0.7802, 0.5, 0.7802, 0.5, 0.625, 0.5, 0.625, 0.5, 0.875, 0.5, 0.875, 0.5, 0.625, 0.5, 0.625, 0.6869, 0.875, 0.6869, 0.8616, 0.75, 0.625, 0.75, 0.875, 0.5, 0.875, 0.75, 0.8616, 0.75, 0.875, 0.6869, 0.875, 0.5, 0.625, 0.5, 0.875, 0.5, 0.875, 0.6869, 0.625, 0.6869, 0.875, 0.75, 0.625, 0.75, 0.625, 0.75, 0.8616, 0.75, 0.625, 0.75, 0.625, 0.5, 0.625, 0.5, 0.625, 0.6869, 0.625, 0.75, 0.875, 0.5, 0.875, 0.75, 0.875, 0.6276, 0.875, 0.5, 0.727, 0.5, 0.875, 0.5, 0.875, 0.6276, 0.727, 0.6276, 0.727, 0.6276, 0.875, 0.6276, 0.875, 0.75, 0.625, 0.75, 0.625, 0.75, 0.625, 0.5, 0.727, 0.5, 0.727, 0.6276, 0.625, 0.5, 0.625, 0.75, 0.7802, 0.75, 0.7802, 0.5, 0.625, 0.75, 0.625, 0.5, 0.625, 0.5, 0.625, 0.75, 0.7802, 0.5, 0.7802, 0.75, 0.7802, 0.75, 0.7802, 0.5, 0.7802, 0.75, 0.625, 0.75, 0.625, 0.75, 0.7802, 0.75, 0.6402, 0.4948, 0.625, 0.75, 0.875, 0.75, 0.8836, 0.5, 0.6402, 0.4948, 0.8836, 0.5, 0.8922, 0.5, 0.6373, 0.5, 0.625, 0.5, 0.625, 0.75, 0.875, 0.75, 0.875, 0.5, 0.8836, 0.5, 0.875, 0.75, 0.875, 0.75, 0.875, 0.6869, 0.8922, 0.5, 0.875, 0.5, 0.875, 0.75, 0.875, 0.6276, 0.875, 0.5, 0.727, 0.5, 0.875, 0.5, 0.875, 0.6276, 0.727, 0.6276, 0.625, 0.5, 0.875, 0.5, 0.875, 0.5, 0.727, 0.5, 0.727, 0.6276, 0.875, 0.6276, 0.875, 0.75, 0.625, 0.75, 0.625, 0.75, 0.625, 0.5, 0.727, 0.5, 0.727, 0.6276, 0.727, 0.5, 0.875, 0.5, 0.875, 0.6276, 0.727, 0.6276, 0.6121, 0.5588, 0.911, 0.5588, 0.875, 0.5, 0.727, 0.5, 0.6121, 0.8675, 0.6121, 0.5588, 0.727, 0.5, 0.727, 0.6276, 0.625, 0.5, 0.625, 0.75, 0.875, 0.75, 0.875, 0.5, 0.875, 0.5, 0.875, 0.75, 0.8701, 0.6691, 0.8686, 0.5132, 0.625, 0.5, 0.875, 0.5, 0.8686, 0.5132, 0.6901, 0.5132, 0.6916, 0.6691, 0.8701, 0.6691, 0.875, 0.75, 0.625, 0.75, 0.625, 0.75, 0.625, 0.5, 0.6901, 0.5132, 0.6916, 0.6691, 0.625, 0.5, 0.625, 0.75, 0.7802, 0.75, 0.7802, 0.5, 0.7802, 0.5, 0.7802, 0.75, 0.7802, 0.75, 0.7802, 0.5, 0.7802, 0.75, 0.625, 0.75, 0.625, 0.75, 0.7802, 0.75, 0.625, 0.5, 0.7802, 0.5, 0.7802, 0.5, 0.625, 0.5, 0.625, 0.5, 0.625, 0.75, 0.7802, 0.75, 0.7605, 0.4879, 0.625, 0.5, 0.7802, 0.5, 0.7802, 0.75, 0.625, 0.75, 0.7605, 0.4879, 0.7802, 0.75, 0.7802, 0.75, 0.7802, 0.5, 0.625, 0.5, 0.7605, 0.4879, 0.7802, 0.5, 0.625, 0.5, 0.6121, 0.5588, 0.6121, 0.8675, 0.911, 0.8675, 0.911, 0.5588, 0.6672, 0.5306, 0.875, 0.5, 0.875, 0.6276, 0.727, 0.6276, 0.6121, 0.5588, 0.911, 0.5588, 0.875, 0.5, 0.6121, 0.8675, 0.6121, 0.5588, 0.6672, 0.5306, 0.727, 0.6276, 0.911, 0.5588, 0.911, 0.8675, 0.875, 0.5, 0.6672, 0.5306, 0.6121, 0.5588, 0.875, 0.5, 0.625, 0.5, 0.7802, 0.5, 0.7802, 0.75, 0.625, 0.75, 0.625, 0.75, 0.625, 0.5, 0.625, 0.5, 0.625, 0.75, 0.7802, 0.5, 0.7802, 0.75, 0.7802, 0.75, 0.7802, 0.5, 0.625, 0.5, 0.7802, 0.5, 0.7802, 0.5, 0.625, 0.5, 0.625, 0.5, 0.875, 0.5, 0.875, 0.5, 0.625, 0.5, 0.625, 0.6869, 0.875, 0.6869, 0.8616, 0.75, 0.625, 0.75, 0.875, 0.5, 0.875, 0.75, 0.8616, 0.75, 0.875, 0.6869, 0.875, 0.5, 0.625, 0.5, 0.875, 0.5, 0.875, 0.6869, 0.625, 0.6869, 0.875, 0.75, 0.625, 0.75, 0.625, 0.75, 0.8616, 0.75, 0.625, 0.75, 0.625, 0.5, 0.625, 0.5, 0.625, 0.6869, 0.625, 0.75, 0.875, 0.5, 0.875, 0.75, 0.875, 0.6276, 0.875, 0.5, 0.727, 0.5, 0.875, 0.5, 0.875, 0.6276, 0.727, 0.6276, 0.727, 0.6276, 0.875, 0.6276, 0.875, 0.75, 0.625, 0.75, 0.625, 0.75, 0.625, 0.5, 0.727, 0.5, 0.727, 0.6276, 0.625, 0.5, 0.625, 0.75, 0.7802, 0.75, 0.7802, 0.5, 0.625, 0.75, 0.625, 0.5, 0.625, 0.5, 0.625, 0.75, 0.7802, 0.5, 0.7802, 0.75, 0.7802, 0.75, 0.7802, 0.5, 0.7802, 0.75, 0.625, 0.75, 0.625, 0.75, 0.7802, 0.75, 0.6402, 0.4948, 0.625, 0.75, 0.875, 0.75, 0.8836, 0.5, 0.6402, 0.4948, 0.8836, 0.5, 0.8922, 0.5, 0.6373, 0.5, 0.625, 0.5, 0.625, 0.75, 0.875, 0.75, 0.875, 0.5, 0.8836, 0.5, 0.875, 0.75, 0.875, 0.75, 0.875, 0.6869, 0.8922, 0.5, 0.875, 0.5, 0.875, 0.75, 0.875, 0.6276, 0.875, 0.5, 0.727, 0.5, 0.875, 0.5, 0.875, 0.6276, 0.727, 0.6276, 0.625, 0.5, 0.875, 0.5, 0.875, 0.5, 0.727, 0.5, 0.727, 0.6276, 0.875, 0.6276, 0.875, 0.75, 0.625, 0.75, 0.625, 0.75, 0.625, 0.5, 0.727, 0.5, 0.727, 0.6276, 0.727, 0.5, 0.875, 0.5, 0.875, 0.6276, 0.727, 0.6276, 0.6121, 0.5588, 0.911, 0.5588, 0.875, 0.5, 0.727, 0.5, 0.6121, 0.8675, 0.6121, 0.5588, 0.727, 0.5, 0.727, 0.6276, 0.625, 0.5, 0.625, 0.75, 0.875, 0.75, 0.875, 0.5, 0.875, 0.5, 0.875, 0.75, 0.8701, 0.6691, 0.8686, 0.5132, 0.625, 0.5, 0.875, 0.5, 0.8686, 0.5132, 0.6901, 0.5132, 0.6916, 0.6691, 0.8701, 0.6691, 0.875, 0.75, 0.625, 0.75, 0.625, 0.75, 0.625, 0.5, 0.6901, 0.5132, 0.6916, 0.6691, 0.625, 0.5, 0.625, 0.75, 0.7802, 0.75, 0.7802, 0.5, 0.7802, 0.5, 0.7802, 0.75, 0.7802, 0.75, 0.7802, 0.5, 0.7802, 0.75, 0.625, 0.75, 0.625, 0.75, 0.7802, 0.75, 0.625, 0.5, 0.7802, 0.5, 0.7802, 0.5, 0.625, 0.5, 0.625, 0.5, 0.625, 0.75, 0.7802, 0.75, 0.7605, 0.4879, 0.625, 0.5, 0.7802, 0.5, 0.7802, 0.75, 0.625, 0.75, 0.7605, 0.4879, 0.7802, 0.75, 0.7802, 0.75, 0.7802, 0.5, 0.625, 0.5, 0.7605, 0.4879, 0.7802, 0.5, 0.625, 0.5, 0.6121, 0.5588, 0.6121, 0.8675, 0.911, 0.8675, 0.911, 0.5588, 0.6672, 0.5306, 0.875, 0.5, 0.875, 0.6276, 0.727, 0.6276, 0.6121, 0.5588, 0.911, 0.5588, 0.875, 0.5, 0.6121, 0.8675, 0.6121, 0.5588, 0.6672, 0.5306, 0.727, 0.6276, 0.911, 0.5588, 0.911, 0.8675, 0.875, 0.5, 0.6672, 0.5306, 0.6121, 0.5588, 0.875, 0.5, 0.625, 0.5, 0.7802, 0.5, 0.7802, 0.75, 0.625, 0.75, 0.625, 0.75, 0.625, 0.5, 0.625, 0.5, 0.625, 0.75, 0.7802, 0.5, 0.7802, 0.75, 0.7802, 0.75, 0.7802, 0.5, 0.625, 0.5, 0.7802, 0.5, 0.7802, 0.5, 0.625, 0.5, 0.625, 0.5, 0.875, 0.5, 0.875, 0.5, 0.625, 0.5, 0.625, 0.6869, 0.875, 0.6869, 0.8616, 0.75, 0.625, 0.75, 0.875, 0.5, 0.875, 0.75, 0.8616, 0.75, 0.875, 0.6869, 0.875, 0.5, 0.625, 0.5, 0.875, 0.5, 0.875, 0.6869, 0.625, 0.6869, 0.875, 0.75, 0.625, 0.75, 0.625, 0.75, 0.8616, 0.75, 0.625, 0.75, 0.625, 0.5, 0.625, 0.5, 0.625, 0.6869, 0.625, 0.75, 0.875, 0.5, 0.875, 0.75, 0.875, 0.6276, 0.875, 0.5, 0.727, 0.5, 0.875, 0.5, 0.875, 0.6276, 0.727, 0.6276, 0.727, 0.6276, 0.875, 0.6276, 0.875, 0.75, 0.625, 0.75, 0.625, 0.75, 0.625, 0.5, 0.727, 0.5, 0.727, 0.6276, 0.625, 0.5, 0.625, 0.75, 0.7802, 0.75, 0.7802, 0.5, 0.625, 0.75, 0.625, 0.5, 0.625, 0.5, 0.625, 0.75, 0.7802, 0.5, 0.7802, 0.75, 0.7802, 0.75, 0.7802, 0.5, 0.7802, 0.75, 0.625, 0.75, 0.625, 0.75, 0.7802, 0.75, 0.6402, 0.4948, 0.625, 0.75, 0.875, 0.75, 0.8836, 0.5, 0.6402, 0.4948, 0.8836, 0.5, 0.8922, 0.5, 0.6373, 0.5, 0.625, 0.5, 0.625, 0.75, 0.875, 0.75, 0.875, 0.5, 0.8836, 0.5, 0.875, 0.75, 0.875, 0.75, 0.875, 0.6869, 0.8922, 0.5, 0.875, 0.5, 0.875, 0.75, 0.875, 0.6276, 0.875, 0.5, 0.727, 0.5, 0.875, 0.5, 0.875, 0.6276, 0.727, 0.6276, 0.625, 0.5, 0.875, 0.5, 0.875, 0.5, 0.727, 0.5, 0.727, 0.6276, 0.875, 0.6276, 0.875, 0.75, 0.625, 0.75, 0.625, 0.75, 0.625, 0.5, 0.727, 0.5, 0.727, 0.6276, 0.727, 0.5, 0.875, 0.5, 0.875, 0.6276, 0.727, 0.6276, 0.6121, 0.5588, 0.911, 0.5588, 0.875, 0.5, 0.727, 0.5, 0.6121, 0.8675, 0.6121, 0.5588, 0.727, 0.5, 0.727, 0.6276, 0.625, 0.5, 0.625, 0.75, 0.875, 0.75, 0.875, 0.5, 0.875, 0.5, 0.875, 0.75, 0.8701, 0.6691, 0.8686, 0.5132, 0.625, 0.5, 0.875, 0.5, 0.8686, 0.5132, 0.6901, 0.5132, 0.6916, 0.6691, 0.8701, 0.6691, 0.875, 0.75, 0.625, 0.75, 0.625, 0.75, 0.625, 0.5, 0.6901, 0.5132, 0.6916, 0.6691, 0.625, 0.5, 0.625, 0.75, 0.7802, 0.75, 0.7802, 0.5, 0.7802, 0.5, 0.7802, 0.75, 0.7802, 0.75, 0.7802, 0.5, 0.7802, 0.75, 0.625, 0.75, 0.625, 0.75, 0.7802, 0.75, 0.625, 0.5, 0.7802, 0.5, 0.7802, 0.5, 0.625, 0.5, 0.625, 0.5, 0.625, 0.75, 0.7802, 0.75, 0.7605, 0.4879, 0.625, 0.5, 0.7802, 0.5, 0.7802, 0.75, 0.625, 0.75, 0.7605, 0.4879, 0.7802, 0.75, 0.7802, 0.75, 0.7802, 0.5, 0.625, 0.5, 0.7605, 0.4879, 0.7802, 0.5, 0.625, 0.5, 0.6121, 0.5588, 0.6121, 0.8675, 0.911, 0.8675, 0.911, 0.5588, 0.6672, 0.5306, 0.875, 0.5, 0.875, 0.6276, 0.727, 0.6276, 0.6121, 0.5588, 0.911, 0.5588, 0.875, 0.5, 0.6121, 0.8675, 0.6121, 0.5588, 0.6672, 0.5306, 0.727, 0.6276, 0.911, 0.5588, 0.911, 0.8675, 0.875, 0.5, 0.6672, 0.5306, 0.6121, 0.5588, 0.875, 0.5, 0.625, 0.5, 0.7802, 0.5, 0.7802, 0.75, 0.625, 0.75, 0.625, 0.75, 0.625, 0.5, 0.625, 0.5, 0.625, 0.75, 0.7802, 0.5, 0.7802, 0.75, 0.7802, 0.75, 0.7802, 0.5, 0.625, 0.5, 0.7802, 0.5, 0.7802, 0.5, 0.625, 0.5, 0.625, 0.5, 0.875, 0.5, 0.875, 0.5, 0.625, 0.5, 0.625, 0.6869, 0.875, 0.6869, 0.8616, 0.75, 0.625, 0.75, 0.875, 0.5, 0.875, 0.75, 0.8616, 0.75, 0.875, 0.6869, 0.875, 0.5, 0.625, 0.5, 0.875, 0.5, 0.875, 0.6869, 0.625, 0.6869, 0.875, 0.75, 0.625, 0.75, 0.625, 0.75, 0.8616, 0.75, 0.625, 0.75, 0.625, 0.5, 0.625, 0.5, 0.625, 0.6869, 0.625, 0.75, 0.875, 0.5, 0.875, 0.75, 0.875, 0.6276, 0.875, 0.5, 0.727, 0.5, 0.875, 0.5, 0.875, 0.6276, 0.727, 0.6276, 0.727, 0.6276, 0.875, 0.6276, 0.875, 0.75, 0.625, 0.75, 0.625, 0.75, 0.625, 0.5, 0.727, 0.5, 0.727, 0.6276, 0.625, 0.5, 0.625, 0.75, 0.7802, 0.75, 0.7802, 0.5, 0.625, 0.75, 0.625, 0.5, 0.625, 0.5, 0.625, 0.75, 0.7802, 0.5, 0.7802, 0.75, 0.7802, 0.75, 0.7802, 0.5, 0.7802, 0.75, 0.625, 0.75, 0.625, 0.75, 0.7802, 0.75, 0.6402, 0.4948, 0.625, 0.75, 0.875, 0.75, 0.8836, 0.5, 0.6402, 0.4948, 0.8836, 0.5, 0.8922, 0.5, 0.6373, 0.5, 0.625, 0.5, 0.625, 0.75, 0.875, 0.75, 0.875, 0.5, 0.8836, 0.5, 0.875, 0.75, 0.875, 0.75, 0.875, 0.6869, 0.8922, 0.5, 0.875, 0.5, 0.875, 0.75, 0.875, 0.6276, 0.875, 0.5, 0.727, 0.5, 0.875, 0.5, 0.875, 0.6276, 0.727, 0.6276, 0.625, 0.5, 0.875, 0.5, 0.875, 0.5, 0.727, 0.5, 0.727, 0.6276, 0.875, 0.6276, 0.875, 0.75, 0.625, 0.75, 0.625, 0.75, 0.625, 0.5, 0.727, 0.5, 0.727, 0.6276, 0.727, 0.5, 0.875, 0.5, 0.875, 0.6276, 0.727, 0.6276, 0.6121, 0.5588, 0.911, 0.5588, 0.875, 0.5, 0.727, 0.5, 0.6121, 0.8675, 0.6121, 0.5588, 0.727, 0.5, 0.727, 0.6276, 0.625, 0.5, 0.625, 0.75, 0.875, 0.75, 0.875, 0.5, 0.875, 0.5, 0.875, 0.75, 0.8701, 0.6691, 0.8686, 0.5132, 0.625, 0.5, 0.875, 0.5, 0.8686, 0.5132, 0.6901, 0.5132, 0.6916, 0.6691, 0.8701, 0.6691, 0.875, 0.75, 0.625, 0.75, 0.625, 0.75, 0.625, 0.5, 0.6901, 0.5132, 0.6916, 0.6691, 0.625, 0.5, 0.625, 0.75, 0.7802, 0.75, 0.7802, 0.5, 0.7802, 0.5, 0.7802, 0.75, 0.7802, 0.75, 0.7802, 0.5, 0.7802, 0.75, 0.625, 0.75, 0.625, 0.75, 0.7802, 0.75, 0.625, 0.5, 0.7802, 0.5, 0.7802, 0.5, 0.625, 0.5, 0.625, 0.5, 0.625, 0.75, 0.7802, 0.75, 0.7605, 0.4879, 0.625, 0.5, 0.7802, 0.5, 0.7802, 0.75, 0.625, 0.75, 0.7605, 0.4879, 0.7802, 0.75, 0.7802, 0.75, 0.7802, 0.5, 0.625, 0.5, 0.7605, 0.4879, 0.7802, 0.5, 0.625, 0.5, 0.6121, 0.5588, 0.6121, 0.8675, 0.911, 0.8675, 0.911, 0.5588, 0.6672, 0.5306, 0.875, 0.5, 0.875, 0.6276, 0.727, 0.6276, 0.6121, 0.5588, 0.911, 0.5588, 0.875, 0.5, 0.6121, 0.8675, 0.6121, 0.5588, 0.6672, 0.5306, 0.727, 0.6276, 0.911, 0.5588, 0.911, 0.8675, 0.875, 0.5, 0.6672, 0.5306, 0.6121, 0.5588, 0.875, 0.5])
me_cube_014.materials.append(mat_material)
me_cube_014.update()
me_cube_014.normals_split_custom_set([tuple(v) for v in zip(*[iter([0.267, 0.8774, 0.3985, 0.267, 0.8774, 0.3985, 0.267, 0.8774, 0.3985, 0.267, 0.8774, 0.3985, 0.9075, -0.3929, 0.1489, 0.9075, -0.3929, 0.1489, 0.9075, -0.3929, 0.1489, 0.9075, -0.3929, 0.1489, -0.9825, 0.1288, -0.1348, -0.9825, 0.1288, -0.1348, -0.9825, 0.1288, -0.1348, -0.9825, 0.1288, -0.1348, 0.07371, 0.8321, -0.5497, 0.07371, 0.8321, -0.5497, 0.07371, 0.8321, -0.5497, 0.07371, 0.8321, -0.5497, 0.1571, -0.7922, 0.5897, 0.1571, -0.7922, 0.5897, 0.1571, -0.7922, 0.5897, 0.1571, -0.7922, 0.5897, -0.279, 0.9559, -0.09153, -0.279, 0.9559, -0.09153, -0.279, 0.9559, -0.09153, -0.279, 0.9559, -0.09153, 0.8283, 0.5196, -0.2094, 0.8283, 0.5196, -0.2094, 0.8283, 0.5196, -0.2094, 0.8283, 0.5196, -0.2094, 0.8283, 0.5196, -0.2094, 0.05762, 0.6297, 0.7747, 0.05762, 0.6297, 0.7747, 0.05762, 0.6297, 0.7747, 0.05762, 0.6297, 0.7747, -0.3052, 0.6086, -0.7324, -0.3052, 0.6086, -0.7324, -0.3052, 0.6086, -0.7324, -0.3052, 0.6086, -0.7324, -0.7914, -0.5672, 0.2278, -0.7914, -0.5672, 0.2278, -0.7914, -0.5672, 0.2278, -0.7914, -0.5672, 0.2278, -0.7914, -0.5672, 0.2278, -0.8537, 0.4423, -0.2748, -0.8537, 0.4423, -0.2748, -0.8537, 0.4423, -0.2748, -0.8537, 0.4423, -0.2748, 0.1331, 0.8282, -0.5444, 0.1331, 0.8282, -0.5444, 0.1331, 0.8282, -0.5444, 0.1331, 0.8282, -0.5444, -0.1613, 0.9277, 0.3367, -0.1613, 0.9277, 0.3367, -0.1613, 0.9277, 0.3367, -0.1613, 0.9277, 0.3367, 0.979, 0.1405, 0.1476, 0.979, 0.1405, 0.1476, 0.979, 0.1405, 0.1476, 0.979, 0.1405, 0.1476, -0.1624, 0.9561, -0.2438, -0.1624, 0.9561, -0.2438, -0.1624, 0.9561, -0.2438, -0.1624, 0.9561, -0.2438, -0.9742, -0.2251, -0.01286, -0.9742, -0.2251, -0.01286, -0.9742, -0.2251, -0.01286, -0.9742, -0.2251, -0.01286, 0.9558, 0.1931, 0.2218, 0.9558, 0.1931, 0.2218, 0.9558, 0.1931, 0.2218, 0.9558, 0.1931, 0.2218, -0.2236, 0.5288, 0.8188, -0.2236, 0.5288, 0.8188, -0.2236, 0.5288, 0.8188, -0.2236, 0.5288, 0.8188, -0.1128, 0.9278, -0.3556, -0.1128, 0.9278, -0.3556, -0.1128, 0.9278, -0.3556, -0.1128, 0.9278, -0.3556, 0.6352, 0.4103, 0.6543, 0.6352, 0.4103, 0.6543, 0.6352, 0.4103, 0.6543, 0.6352, 0.4103, 0.6543, 0.1031, 0.9035, -0.416, 0.1031, 0.9035, -0.416, 0.1031, 0.9035, -0.416, 0.1031, 0.9035, -0.416, -0.8363, 0.5468, 0.04097, -0.8363, 0.5468, 0.04097, -0.8363, 0.5468, 0.04097, -0.8363, 0.5468, 0.04097, -0.8363, 0.5468, 0.04097, -0.7695, 0.6387, -0.004585, -0.7695, 0.6387, -0.004585, -0.7695, 0.6387, -0.004585, -0.7695, 0.6387, -0.004585, 0.01251, -0.7362, 0.6766, 0.01251, -0.7362, 0.6766, 0.01251, -0.7362, 0.6766, 0.01251, -0.7362, 0.6766, 0.2357, 0.8073, 0.5411, 0.2357, 0.8073, 0.5411, 0.2357, 0.8073, 0.5411, 0.2357, 0.8073, 0.5411, 0.04945, -0.9984, 0.02791, 0.04945, -0.9984, 0.02791, 0.04945, -0.9984, 0.02791, 0.04945, -0.9984, 0.02791, 0.5055, -0.8518, 0.1376, 0.5055, -0.8518, 0.1376, 0.5055, -0.8518, 0.1376, 0.5055, -0.8518, 0.1376, 0.9393, -0.3099, 0.1473, 0.9393, -0.3099, 0.1473, 0.9393, -0.3099, 0.1473, 0.9393, -0.3099, 0.1473, -0.2654, 0.9257, 0.2696, -0.2654, 0.9257, 0.2696, -0.2654, 0.9257, 0.2696, -0.2654, 0.9257, 0.2696, 0.3397, 0.6883, -0.641, 0.3397, 0.6883, -0.641, 0.3397, 0.6883, -0.641, 0.3397, 0.6883, -0.641, -0.812, 0.519, 0.267, -0.812, 0.519, 0.267, -0.812, 0.519, 0.267, -0.812, 0.519, 0.267, 0.2942, 0.6088, -0.7367, 0.2942, 0.6088, -0.7367, 0.2942, 0.6088, -0.7367, 0.2942, 0.6088, -0.7367, -0.555, -0.4049, -0.7267, -0.555, -0.4049, -0.7267, -0.555, -0.4049, -0.7267, -0.555, -0.4049, -0.7267, 0.8852, 0.0626, 0.461, 0.8852, 0.0626, 0.461, 0.8852, 0.0626, 0.461, 0.8852, 0.0626, 0.461, -0.05248, -0.7687, 0.6374, -0.05248, -0.7687, 0.6374, -0.05248, -0.7687, 0.6374, -0.05248, -0.7687, 0.6374, -0.5785, 0.721, -0.3814, -0.5785, 0.721, -0.3814, -0.5785, 0.721, -0.3814, -0.5785, 0.721, -0.3814, 0.2289, 0.8519, 0.471, 0.2289, 0.8519, 0.471, 0.2289, 0.8519, 0.471, 0.2289, 0.8519, 0.471, -0.8147, -0.362, 0.4531, -0.8147, -0.362, 0.4531, -0.8147, -0.362, 0.4531, -0.8147, -0.362, 0.4531, 0.847, 0.3104, -0.4315, 0.847, 0.3104, -0.4315, 0.847, 0.3104, -0.4315, 0.847, 0.3104, -0.4315, -0.4414, -0.5478, 0.7107, -0.4414, -0.5478, 0.7107, -0.4414, -0.5478, 0.7107, -0.4414, -0.5478, 0.7107, 0.4125, 0.1986, -0.889, 0.4125, 0.1986, -0.889, 0.4125, 0.1986, -0.889, 0.4125, 0.1986, -0.889, 0.1658, 0.8728, 0.4591, 0.1658, 0.8728, 0.4591, 0.1658, 0.8728, 0.4591, 0.1658, 0.8728, 0.4591, -0.5604, 0.7022, -0.4392, -0.5604, 0.7022, -0.4392, -0.5604, 0.7022, -0.4392, -0.5604, 0.7022, -0.4392, 0.4454, 0.6968, -0.5623, 0.4454, 0.6968, -0.5623, 0.4454, 0.6968, -0.5623, 0.4454, 0.6968, -0.5623, -0.5433, 0.5667, 0.6194, -0.5433, 0.5667, 0.6194, -0.5433, 0.5667, 0.6194, -0.5433, 0.5667, 0.6194, -0.01471, 0.9932, 0.1156, -0.01471, 0.9932, 0.1156, -0.01471, 0.9932, 0.1156, 0.1941, 0.7584, 0.6223, 0.1941, 0.7584, 0.6223, 0.1941, 0.7584, 0.6223, 0.1941, 0.7584, 0.6223, -0.3339, -0.1794, -0.9254, -0.3339, -0.1794, -0.9254, -0.3339, -0.1794, -0.9254, -0.003954, 0.8886, -0.4587, -0.003954, 0.8886, -0.4587, -0.003954, 0.8886, -0.4587, -1.0, 1.49e-08, 0.0, -1.0, 1.49e-08, 0.0, -1.0, 1.49e-08, 0.0, -1.0, 1.49e-08, 0.0, 0.0, 8.941e-08, -1.0, 0.0, 8.941e-08, -1.0, 0.0, 8.941e-08, -1.0, 0.0, 8.941e-08, -1.0, 1.0, -1.49e-08, 0.0, 1.0, -1.49e-08, 0.0, 1.0, -1.49e-08, 0.0, 1.0, -1.49e-08, 0.0, 0.0, -8.941e-08, 1.0, 0.0, -8.941e-08, 1.0, 0.0, -8.941e-08, 1.0, 0.0, -8.941e-08, 1.0, 0.0, -1.0, -8.941e-08, 0.0, -1.0, -8.941e-08, 0.0, -1.0, -8.941e-08, 0.0, -1.0, -8.941e-08, 0.0, 1.0, 8.941e-08, 0.0, 1.0, 8.941e-08, 0.0, 1.0, 8.941e-08, 0.0, 1.0, 8.941e-08, 0.267, 0.3985, -0.8774, 0.267, 0.3985, -0.8774, 0.267, 0.3985, -0.8774, 0.267, 0.3985, -0.8774, 0.9075, 0.1489, 0.3929, 0.9075, 0.1489, 0.3929, 0.9075, 0.1489, 0.3929, 0.9075, 0.1489, 0.3929, -0.9825, -0.1348, -0.1288, -0.9825, -0.1348, -0.1288, -0.9825, -0.1348, -0.1288, -0.9825, -0.1348, -0.1288, 0.07371, -0.5497, -0.8321, 0.07371, -0.5497, -0.8321, 0.07371, -0.5497, -0.8321, 0.07371, -0.5497, -0.8321, 0.1571, 0.5897, 0.7922, 0.1571, 0.5897, 0.7922, 0.1571, 0.5897, 0.7922, 0.1571, 0.5897, 0.7922, -0.279, -0.09153, -0.9559, -0.279, -0.09153, -0.9559, -0.279, -0.09153, -0.9559, -0.279, -0.09153, -0.9559, 0.8283, -0.2094, -0.5196, 0.8283, -0.2094, -0.5196, 0.8283, -0.2094, -0.5196, 0.8283, -0.2094, -0.5196, 0.8283, -0.2094, -0.5196, 0.05762, 0.7747, -0.6297, 0.05762, 0.7747, -0.6297, 0.05762, 0.7747, -0.6297, 0.05762, 0.7747, -0.6297, -0.3052, -0.7324, -0.6086, -0.3052, -0.7324, -0.6086, -0.3052, -0.7324, -0.6086, -0.3052, -0.7324, -0.6086, -0.7914, 0.2278, 0.5672, -0.7914, 0.2278, 0.5672, -0.7914, 0.2278, 0.5672, -0.7914, 0.2278, 0.5672, -0.7914, 0.2278, 0.5672, -0.8537, -0.2748, -0.4423, -0.8537, -0.2748, -0.4423, -0.8537, -0.2748, -0.4423, -0.8537, -0.2748, -0.4423, 0.1331, -0.5444, -0.8282, 0.1331, -0.5444, -0.8282, 0.1331, -0.5444, -0.8282, 0.1331, -0.5444, -0.8282, -0.1613, 0.3367, -0.9277, -0.1613, 0.3367, -0.9277, -0.1613, 0.3367, -0.9277, -0.1613, 0.3367, -0.9277, 0.979, 0.1476, -0.1405, 0.979, 0.1476, -0.1405, 0.979, 0.1476, -0.1405, 0.979, 0.1476, -0.1405, -0.1624, -0.2438, -0.9561, -0.1624, -0.2438, -0.9561, -0.1624, -0.2438, -0.9561, -0.1624, -0.2438, -0.9561, -0.9742, -0.01286, 0.2251, -0.9742, -0.01286, 0.2251, -0.9742, -0.01286, 0.2251, -0.9742, -0.01286, 0.2251, 0.9558, 0.2218, -0.1931, 0.9558, 0.2218, -0.1931, 0.9558, 0.2218, -0.1931, 0.9558, 0.2218, -0.1931, -0.2236, 0.8188, -0.5288, -0.2236, 0.8188, -0.5288, -0.2236, 0.8188, -0.5288, -0.2236, 0.8188, -0.5288, -0.1128, -0.3556, -0.9278, -0.1128, -0.3556, -0.9278, -0.1128, -0.3556, -0.9278, -0.1128, -0.3556, -0.9278, 0.6352, 0.6543, -0.4103, 0.6352, 0.6543, -0.4103, 0.6352, 0.6543, -0.4103, 0.6352, 0.6543, -0.4103, 0.1031, -0.416, -0.9035, 0.1031, -0.416, -0.9035, 0.1031, -0.416, -0.9035, 0.1031, -0.416, -0.9035, -0.8363, 0.04097, -0.5468, -0.8363, 0.04097, -0.5468, -0.8363, 0.04097, -0.5468, -0.8363, 0.04097, -0.5468, -0.8363, 0.04097, -0.5468, -0.7695, -0.004585, -0.6387, -0.7695, -0.004585, -0.6387, -0.7695, -0.004585, -0.6387, -0.7695, -0.004585, -0.6387, 0.01251, 0.6766, 0.7362, 0.01251, 0.6766, 0.7362, 0.01251, 0.6766, 0.7362, 0.01251, 0.6766, 0.7362, 0.2357, 0.5411, -0.8073, 0.2357, 0.5411, -0.8073, 0.2357, 0.5411, -0.8073, 0.2357, 0.5411, -0.8073, 0.04945, 0.02791, 0.9984, 0.04945, 0.02791, 0.9984, 0.04945, 0.02791, 0.9984, 0.04945, 0.02791, 0.9984, 0.5055, 0.1376, 0.8518, 0.5055, 0.1376, 0.8518, 0.5055, 0.1376, 0.8518, 0.5055, 0.1376, 0.8518, 0.9393, 0.1473, 0.3099, 0.9393, 0.1473, 0.3099, 0.9393, 0.1473, 0.3099, 0.9393, 0.1473, 0.3099, -0.2654, 0.2696, -0.9257, -0.2654, 0.2696, -0.9257, -0.2654, 0.2696, -0.9257, -0.2654, 0.2696, -0.9257, 0.3397, -0.641, -0.6883, 0.3397, -0.641, -0.6883, 0.3397, -0.641, -0.6883, 0.3397, -0.641, -0.6883, -0.812, 0.267, -0.519, -0.812, 0.267, -0.519, -0.812, 0.267, -0.519, -0.812, 0.267, -0.519, 0.2942, -0.7367, -0.6088, 0.2942, -0.7367, -0.6088, 0.2942, -0.7367, -0.6088, 0.2942, -0.7367, -0.6088, -0.555, -0.7267, 0.4049, -0.555, -0.7267, 0.4049, -0.555, -0.7267, 0.4049, -0.555, -0.7267, 0.4049, 0.8852, 0.461, -0.0626, 0.8852, 0.461, -0.0626, 0.8852, 0.461, -0.0626, 0.8852, 0.461, -0.0626, -0.05248, 0.6374, 0.7687, -0.05248, 0.6374, 0.7687, -0.05248, 0.6374, 0.7687, -0.05248, 0.6374, 0.7687, -0.5785, -0.3814, -0.721, -0.5785, -0.3814, -0.721, -0.5785, -0.3814, -0.721, -0.5785, -0.3814, -0.721, 0.2289, 0.471, -0.8519, 0.2289, 0.471, -0.8519, 0.2289, 0.471, -0.8519, 0.2289, 0.471, -0.8519, -0.8147, 0.4531, 0.362, -0.8147, 0.4531, 0.362, -0.8147, 0.4531, 0.362, -0.8147, 0.4531, 0.362, 0.847, -0.4315, -0.3104, 0.847, -0.4315, -0.3104, 0.847, -0.4315, -0.3104, 0.847, -0.4315, -0.3104, -0.4414, 0.7107, 0.5478, -0.4414, 0.7107, 0.5478, -0.4414, 0.7107, 0.5478, -0.4414, 0.7107, 0.5478, 0.4125, -0.889, -0.1986, 0.4125, -0.889, -0.1986, 0.4125, -0.889, -0.1986, 0.4125, -0.889, -0.1986, 0.1658, 0.4591, -0.8728, 0.1658, 0.4591, -0.8728, 0.1658, 0.4591, -0.8728, 0.1658, 0.4591, -0.8728, -0.5604, -0.4392, -0.7022, -0.5604, -0.4392, -0.7022, -0.5604, -0.4392, -0.7022, -0.5604, -0.4392, -0.7022, 0.4454, -0.5623, -0.6968, 0.4454, -0.5623, -0.6968, 0.4454, -0.5623, -0.6968, 0.4454, -0.5623, -0.6968, -0.5433, 0.6194, -0.5667, -0.5433, 0.6194, -0.5667, -0.5433, 0.6194, -0.5667, -0.5433, 0.6194, -0.5667, -0.01471, 0.1156, -0.9932, -0.01471, 0.1156, -0.9932, -0.01471, 0.1156, -0.9932, 0.1941, 0.6223, -0.7584, 0.1941, 0.6223, -0.7584, 0.1941, 0.6223, -0.7584, 0.1941, 0.6223, -0.7584, -0.3339, -0.9254, 0.1794, -0.3339, -0.9254, 0.1794, -0.3339, -0.9254, 0.1794, -0.003954, -0.4587, -0.8886, -0.003954, -0.4587, -0.8886, -0.003954, -0.4587, -0.8886, 0.267, -0.8774, -0.3985, 0.267, -0.8774, -0.3985, 0.267, -0.8774, -0.3985, 0.267, -0.8774, -0.3985, 0.9075, 0.3929, -0.1489, 0.9075, 0.3929, -0.1489, 0.9075, 0.3929, -0.1489, 0.9075, 0.3929, -0.1489, -0.9825, -0.1288, 0.1348, -0.9825, -0.1288, 0.1348, -0.9825, -0.1288, 0.1348, -0.9825, -0.1288, 0.1348, 0.07371, -0.8321, 0.5497, 0.07371, -0.8321, 0.5497, 0.07371, -0.8321, 0.5497, 0.07371, -0.8321, 0.5497, 0.1571, 0.7922, -0.5897, 0.1571, 0.7922, -0.5897, 0.1571, 0.7922, -0.5897, 0.1571, 0.7922, -0.5897, -0.279, -0.9559, 0.09153, -0.279, -0.9559, 0.09153, -0.279, -0.9559, 0.09153, -0.279, -0.9559, 0.09153, 0.8283, -0.5196, 0.2094, 0.8283, -0.5196, 0.2094, 0.8283, -0.5196, 0.2094, 0.8283, -0.5196, 0.2094, 0.8283, -0.5196, 0.2094, 0.05762, -0.6297, -0.7747, 0.05762, -0.6297, -0.7747, 0.05762, -0.6297, -0.7747, 0.05762, -0.6297, -0.7747, -0.3052, -0.6086, 0.7324, -0.3052, -0.6086, 0.7324, -0.3052, -0.6086, 0.7324, -0.3052, -0.6086, 0.7324, -0.7914, 0.5672, -0.2278, -0.7914, 0.5672, -0.2278, -0.7914, 0.5672, -0.2278, -0.7914, 0.5672, -0.2278, -0.7914, 0.5672, -0.2278, -0.8537, -0.4423, 0.2748, -0.8537, -0.4423, 0.2748, -0.8537, -0.4423, 0.2748, -0.8537, -0.4423, 0.2748, 0.1331, -0.8282, 0.5444, 0.1331, -0.8282, 0.5444, 0.1331, -0.8282, 0.5444, 0.1331, -0.8282, 0.5444, -0.1613, -0.9277, -0.3367, -0.1613, -0.9277, -0.3367, -0.1613, -0.9277, -0.3367, -0.1613, -0.9277, -0.3367, 0.979, -0.1405, -0.1476, 0.979, -0.1405, -0.1476, 0.979, -0.1405, -0.1476, 0.979, -0.1405, -0.1476, -0.1624, -0.9561, 0.2438, -0.1624, -0.9561, 0.2438, -0.1624, -0.9561, 0.2438, -0.1624, -0.9561, 0.2438, -0.9742, 0.2251, 0.01286, -0.9742, 0.2251, 0.01286, -0.9742, 0.2251, 0.01286, -0.9742, 0.2251, 0.01286, 0.9558, -0.1931, -0.2218, 0.9558, -0.1931, -0.2218, 0.9558, -0.1931, -0.2218, 0.9558, -0.1931, -0.2218, -0.2236, -0.5288, -0.8188, -0.2236, -0.5288, -0.8188, -0.2236, -0.5288, -0.8188, -0.2236, -0.5288, -0.8188, -0.1128, -0.9278, 0.3556, -0.1128, -0.9278, 0.3556, -0.1128, -0.9278, 0.3556, -0.1128, -0.9278, 0.3556, 0.6352, -0.4103, -0.6543, 0.6352, -0.4103, -0.6543, 0.6352, -0.4103, -0.6543, 0.6352, -0.4103, -0.6543, 0.1031, -0.9035, 0.416, 0.1031, -0.9035, 0.416, 0.1031, -0.9035, 0.416, 0.1031, -0.9035, 0.416, -0.8363, -0.5468, -0.04097, -0.8363, -0.5468, -0.04097, -0.8363, -0.5468, -0.04097, -0.8363, -0.5468, -0.04097, -0.8363, -0.5468, -0.04097, -0.7695, -0.6387, 0.004585, -0.7695, -0.6387, 0.004585, -0.7695, -0.6387, 0.004585, -0.7695, -0.6387, 0.004585, 0.01251, 0.7362, -0.6766, 0.01251, 0.7362, -0.6766, 0.01251, 0.7362, -0.6766, 0.01251, 0.7362, -0.6766, 0.2357, -0.8073, -0.5411, 0.2357, -0.8073, -0.5411, 0.2357, -0.8073, -0.5411, 0.2357, -0.8073, -0.5411, 0.04945, 0.9984, -0.02791, 0.04945, 0.9984, -0.02791, 0.04945, 0.9984, -0.02791, 0.04945, 0.9984, -0.02791, 0.5055, 0.8518, -0.1376, 0.5055, 0.8518, -0.1376, 0.5055, 0.8518, -0.1376, 0.5055, 0.8518, -0.1376, 0.9393, 0.3099, -0.1473, 0.9393, 0.3099, -0.1473, 0.9393, 0.3099, -0.1473, 0.9393, 0.3099, -0.1473, -0.2654, -0.9257, -0.2696, -0.2654, -0.9257, -0.2696, -0.2654, -0.9257, -0.2696, -0.2654, -0.9257, -0.2696, 0.3397, -0.6883, 0.641, 0.3397, -0.6883, 0.641, 0.3397, -0.6883, 0.641, 0.3397, -0.6883, 0.641, -0.812, -0.519, -0.267, -0.812, -0.519, -0.267, -0.812, -0.519, -0.267, -0.812, -0.519, -0.267, 0.2942, -0.6088, 0.7367, 0.2942, -0.6088, 0.7367, 0.2942, -0.6088, 0.7367, 0.2942, -0.6088, 0.7367, -0.555, 0.4049, 0.7267, -0.555, 0.4049, 0.7267, -0.555, 0.4049, 0.7267, -0.555, 0.4049, 0.7267, 0.8852, -0.0626, -0.461, 0.8852, -0.0626, -0.461, 0.8852, -0.0626, -0.461, 0.8852, -0.0626, -0.461, -0.05248, 0.7687, -0.6374, -0.05248, 0.7687, -0.6374, -0.05248, 0.7687, -0.6374, -0.05248, 0.7687, -0.6374, -0.5785, -0.721, 0.3814, -0.5785, -0.721, 0.3814, -0.5785, -0.721, 0.3814, -0.5785, -0.721, 0.3814, 0.2289, -0.8519, -0.471, 0.2289, -0.8519, -0.471, 0.2289, -0.8519, -0.471, 0.2289, -0.8519, -0.471, -0.8147, 0.362, -0.4531, -0.8147, 0.362, -0.4531, -0.8147, 0.362, -0.4531, -0.8147, 0.362, -0.4531, 0.847, -0.3104, 0.4315, 0.847, -0.3104, 0.4315, 0.847, -0.3104, 0.4315, 0.847, -0.3104, 0.4315, -0.4414, 0.5478, -0.7107, -0.4414, 0.5478, -0.7107, -0.4414, 0.5478, -0.7107, -0.4414, 0.5478, -0.7107, 0.4125, -0.1986, 0.889, 0.4125, -0.1986, 0.889, 0.4125, -0.1986, 0.889, 0.4125, -0.1986, 0.889, 0.1658, -0.8728, -0.4591, 0.1658, -0.8728, -0.4591, 0.1658, -0.8728, -0.4591, 0.1658, -0.8728, -0.4591, -0.5604, -0.7022, 0.4392, -0.5604, -0.7022, 0.4392, -0.5604, -0.7022, 0.4392, -0.5604, -0.7022, 0.4392, 0.4454, -0.6968, 0.5623, 0.4454, -0.6968, 0.5623, 0.4454, -0.6968, 0.5623, 0.4454, -0.6968, 0.5623, -0.5433, -0.5667, -0.6194, -0.5433, -0.5667, -0.6194, -0.5433, -0.5667, -0.6194, -0.5433, -0.5667, -0.6194, -0.01471, -0.9932, -0.1156, -0.01471, -0.9932, -0.1156, -0.01471, -0.9932, -0.1156, 0.1941, -0.7584, -0.6223, 0.1941, -0.7584, -0.6223, 0.1941, -0.7584, -0.6223, 0.1941, -0.7584, -0.6223, -0.3339, 0.1794, 0.9254, -0.3339, 0.1794, 0.9254, -0.3339, 0.1794, 0.9254, -0.003954, -0.8886, 0.4587, -0.003954, -0.8886, 0.4587, -0.003954, -0.8886, 0.4587, 0.267, -0.3985, 0.8774, 0.267, -0.3985, 0.8774, 0.267, -0.3985, 0.8774, 0.267, -0.3985, 0.8774, 0.9075, -0.1489, -0.3929, 0.9075, -0.1489, -0.3929, 0.9075, -0.1489, -0.3929, 0.9075, -0.1489, -0.3929, -0.9825, 0.1348, 0.1288, -0.9825, 0.1348, 0.1288, -0.9825, 0.1348, 0.1288, -0.9825, 0.1348, 0.1288, 0.07371, 0.5497, 0.8321, 0.07371, 0.5497, 0.8321, 0.07371, 0.5497, 0.8321, 0.07371, 0.5497, 0.8321, 0.1571, -0.5897, -0.7922, 0.1571, -0.5897, -0.7922, 0.1571, -0.5897, -0.7922, 0.1571, -0.5897, -0.7922, -0.279, 0.09153, 0.9559, -0.279, 0.09153, 0.9559, -0.279, 0.09153, 0.9559, -0.279, 0.09153, 0.9559, 0.8283, 0.2094, 0.5196, 0.8283, 0.2094, 0.5196, 0.8283, 0.2094, 0.5196, 0.8283, 0.2094, 0.5196, 0.8283, 0.2094, 0.5196, 0.05762, -0.7747, 0.6297, 0.05762, -0.7747, 0.6297, 0.05762, -0.7747, 0.6297, 0.05762, -0.7747, 0.6297, -0.3052, 0.7324, 0.6086, -0.3052, 0.7324, 0.6086, -0.3052, 0.7324, 0.6086, -0.3052, 0.7324, 0.6086, -0.7914, -0.2278, -0.5672, -0.7914, -0.2278, -0.5672, -0.7914, -0.2278, -0.5672, -0.7914, -0.2278, -0.5672, -0.7914, -0.2278, -0.5672, -0.8537, 0.2748, 0.4423, -0.8537, 0.2748, 0.4423, -0.8537, 0.2748, 0.4423, -0.8537, 0.2748, 0.4423, 0.1331, 0.5444, 0.8282, 0.1331, 0.5444, 0.8282, 0.1331, 0.5444, 0.8282, 0.1331, 0.5444, 0.8282, -0.1613, -0.3367, 0.9277, -0.1613, -0.3367, 0.9277, -0.1613, -0.3367, 0.9277, -0.1613, -0.3367, 0.9277, 0.979, -0.1476, 0.1405, 0.979, -0.1476, 0.1405, 0.979, -0.1476, 0.1405, 0.979, -0.1476, 0.1405, -0.1624, 0.2438, 0.9561, -0.1624, 0.2438, 0.9561, -0.1624, 0.2438, 0.9561, -0.1624, 0.2438, 0.9561, -0.9742, 0.01286, -0.2251, -0.9742, 0.01286, -0.2251, -0.9742, 0.01286, -0.2251, -0.9742, 0.01286, -0.2251, 0.9558, -0.2218, 0.1931, 0.9558, -0.2218, 0.1931, 0.9558, -0.2218, 0.1931, 0.9558, -0.2218, 0.1931, -0.2236, -0.8188, 0.5288, -0.2236, -0.8188, 0.5288, -0.2236, -0.8188, 0.5288, -0.2236, -0.8188, 0.5288, -0.1128, 0.3556, 0.9278, -0.1128, 0.3556, 0.9278, -0.1128, 0.3556, 0.9278, -0.1128, 0.3556, 0.9278, 0.6352, -0.6543, 0.4103, 0.6352, -0.6543, 0.4103, 0.6352, -0.6543, 0.4103, 0.6352, -0.6543, 0.4103, 0.1031, 0.416, 0.9035, 0.1031, 0.416, 0.9035, 0.1031, 0.416, 0.9035, 0.1031, 0.416, 0.9035, -0.8363, -0.04097, 0.5468, -0.8363, -0.04097, 0.5468, -0.8363, -0.04097, 0.5468, -0.8363, -0.04097, 0.5468, -0.8363, -0.04097, 0.5468, -0.7695, 0.004584, 0.6387, -0.7695, 0.004584, 0.6387, -0.7695, 0.004584, 0.6387, -0.7695, 0.004584, 0.6387, 0.01251, -0.6766, -0.7362, 0.01251, -0.6766, -0.7362, 0.01251, -0.6766, -0.7362, 0.01251, -0.6766, -0.7362, 0.2357, -0.5411, 0.8073, 0.2357, -0.5411, 0.8073, 0.2357, -0.5411, 0.8073, 0.2357, -0.5411, 0.8073, 0.04945, -0.02791, -0.9984, 0.04945, -0.02791, -0.9984, 0.04945, -0.02791, -0.9984, 0.04945, -0.02791, -0.9984, 0.5055, -0.1376, -0.8518, 0.5055, -0.1376, -0.8518, 0.5055, -0.1376, -0.8518, 0.5055, -0.1376, -0.8518, 0.9393, -0.1473, -0.3099, 0.9393, -0.1473, -0.3099, 0.9393, -0.1473, -0.3099, 0.9393, -0.1473, -0.3099, -0.2654, -0.2696, 0.9257, -0.2654, -0.2696, 0.9257, -0.2654, -0.2696, 0.9257, -0.2654, -0.2696, 0.9257, 0.3397, 0.641, 0.6883, 0.3397, 0.641, 0.6883, 0.3397, 0.641, 0.6883, 0.3397, 0.641, 0.6883, -0.812, -0.267, 0.519, -0.812, -0.267, 0.519, -0.812, -0.267, 0.519, -0.812, -0.267, 0.519, 0.2942, 0.7367, 0.6088, 0.2942, 0.7367, 0.6088, 0.2942, 0.7367, 0.6088, 0.2942, 0.7367, 0.6088, -0.555, 0.7267, -0.4049, -0.555, 0.7267, -0.4049, -0.555, 0.7267, -0.4049, -0.555, 0.7267, -0.4049, 0.8852, -0.461, 0.0626, 0.8852, -0.461, 0.0626, 0.8852, -0.461, 0.0626, 0.8852, -0.461, 0.0626, -0.05248, -0.6374, -0.7687, -0.05248, -0.6374, -0.7687, -0.05248, -0.6374, -0.7687, -0.05248, -0.6374, -0.7687, -0.5785, 0.3814, 0.721, -0.5785, 0.3814, 0.721, -0.5785, 0.3814, 0.721, -0.5785, 0.3814, 0.721, 0.2289, -0.471, 0.8519, 0.2289, -0.471, 0.8519, 0.2289, -0.471, 0.8519, 0.2289, -0.471, 0.8519, -0.8147, -0.4531, -0.362, -0.8147, -0.4531, -0.362, -0.8147, -0.4531, -0.362, -0.8147, -0.4531, -0.362, 0.847, 0.4315, 0.3104, 0.847, 0.4315, 0.3104, 0.847, 0.4315, 0.3104, 0.847, 0.4315, 0.3104, -0.4414, -0.7107, -0.5478, -0.4414, -0.7107, -0.5478, -0.4414, -0.7107, -0.5478, -0.4414, -0.7107, -0.5478, 0.4125, 0.889, 0.1986, 0.4125, 0.889, 0.1986, 0.4125, 0.889, 0.1986, 0.4125, 0.889, 0.1986, 0.1658, -0.4591, 0.8728, 0.1658, -0.4591, 0.8728, 0.1658, -0.4591, 0.8728, 0.1658, -0.4591, 0.8728, -0.5604, 0.4392, 0.7022, -0.5604, 0.4392, 0.7022, -0.5604, 0.4392, 0.7022, -0.5604, 0.4392, 0.7022, 0.4454, 0.5623, 0.6968, 0.4454, 0.5623, 0.6968, 0.4454, 0.5623, 0.6968, 0.4454, 0.5623, 0.6968, -0.5433, -0.6194, 0.5667, -0.5433, -0.6194, 0.5667, -0.5433, -0.6194, 0.5667, -0.5433, -0.6194, 0.5667, -0.01471, -0.1156, 0.9932, -0.01471, -0.1156, 0.9932, -0.01471, -0.1156, 0.9932, 0.1941, -0.6223, 0.7584, 0.1941, -0.6223, 0.7584, 0.1941, -0.6223, 0.7584, 0.1941, -0.6223, 0.7584, -0.3339, 0.9254, -0.1794, -0.3339, 0.9254, -0.1794, -0.3339, 0.9254, -0.1794, -0.003954, 0.4587, 0.8886, -0.003954, 0.4587, 0.8886, -0.003954, 0.4587, 0.8886, 0.8774, -0.3985, -0.267, 0.8774, -0.3985, -0.267, 0.8774, -0.3985, -0.267, 0.8774, -0.3985, -0.267, -0.3929, -0.1489, -0.9075, -0.3929, -0.1489, -0.9075, -0.3929, -0.1489, -0.9075, -0.3929, -0.1489, -0.9075, 0.1288, 0.1348, 0.9825, 0.1288, 0.1348, 0.9825, 0.1288, 0.1348, 0.9825, 0.1288, 0.1348, 0.9825, 0.8321, 0.5497, -0.07371, 0.8321, 0.5497, -0.07371, 0.8321, 0.5497, -0.07371, 0.8321, 0.5497, -0.07371, -0.7922, -0.5897, -0.1571, -0.7922, -0.5897, -0.1571, -0.7922, -0.5897, -0.1571, -0.7922, -0.5897, -0.1571, 0.9559, 0.09153, 0.279, 0.9559, 0.09153, 0.279, 0.9559, 0.09153, 0.279, 0.9559, 0.09153, 0.279, 0.5196, 0.2094, -0.8283, 0.5196, 0.2094, -0.8283, 0.5196, 0.2094, -0.8283, 0.5196, 0.2094, -0.8283, 0.5196, 0.2094, -0.8283, 0.6297, -0.7747, -0.05762, 0.6297, -0.7747, -0.05762, 0.6297, -0.7747, -0.05762, 0.6297, -0.7747, -0.05762, 0.6086, 0.7324, 0.3052, 0.6086, 0.7324, 0.3052, 0.6086, 0.7324, 0.3052, 0.6086, 0.7324, 0.3052, -0.5672, -0.2278, 0.7914, -0.5672, -0.2278, 0.7914, -0.5672, -0.2278, 0.7914, -0.5672, -0.2278, 0.7914, -0.5672, -0.2278, 0.7914, 0.4423, 0.2748, 0.8537, 0.4423, 0.2748, 0.8537, 0.4423, 0.2748, 0.8537, 0.4423, 0.2748, 0.8537, 0.8282, 0.5444, -0.1331, 0.8282, 0.5444, -0.1331, 0.8282, 0.5444, -0.1331, 0.8282, 0.5444, -0.1331, 0.9277, -0.3367, 0.1613, 0.9277, -0.3367, 0.1613, 0.9277, -0.3367, 0.1613, 0.9277, -0.3367, 0.1613, 0.1405, -0.1476, -0.979, 0.1405, -0.1476, -0.979, 0.1405, -0.1476, -0.979, 0.1405, -0.1476, -0.979, 0.9561, 0.2438, 0.1624, 0.9561, 0.2438, 0.1624, 0.9561, 0.2438, 0.1624, 0.9561, 0.2438, 0.1624, -0.2251, 0.01286, 0.9742, -0.2251, 0.01286, 0.9742, -0.2251, 0.01286, 0.9742, -0.2251, 0.01286, 0.9742, 0.1931, -0.2218, -0.9558, 0.1931, -0.2218, -0.9558, 0.1931, -0.2218, -0.9558, 0.1931, -0.2218, -0.9558, 0.5288, -0.8188, 0.2236, 0.5288, -0.8188, 0.2236, 0.5288, -0.8188, 0.2236, 0.5288, -0.8188, 0.2236, 0.9278, 0.3556, 0.1128, 0.9278, 0.3556, 0.1128, 0.9278, 0.3556, 0.1128, 0.9278, 0.3556, 0.1128, 0.4103, -0.6543, -0.6352, 0.4103, -0.6543, -0.6352, 0.4103, -0.6543, -0.6352, 0.4103, -0.6543, -0.6352, 0.9035, 0.416, -0.1031, 0.9035, 0.416, -0.1031, 0.9035, 0.416, -0.1031, 0.9035, 0.416, -0.1031, 0.5468, -0.04097, 0.8363, 0.5468, -0.04097, 0.8363, 0.5468, -0.04097, 0.8363, 0.5468, -0.04097, 0.8363, 0.5468, -0.04097, 0.8363, 0.6387, 0.004585, 0.7695, 0.6387, 0.004585, 0.7695, 0.6387, 0.004585, 0.7695, 0.6387, 0.004585, 0.7695, -0.7362, -0.6766, -0.01251, -0.7362, -0.6766, -0.01251, -0.7362, -0.6766, -0.01251, -0.7362, -0.6766, -0.01251, 0.8073, -0.5411, -0.2357, 0.8073, -0.5411, -0.2357, 0.8073, -0.5411, -0.2357, 0.8073, -0.5411, -0.2357, -0.9984, -0.02791, -0.04945, -0.9984, -0.02791, -0.04945, -0.9984, -0.02791, -0.04945, -0.9984, -0.02791, -0.04945, -0.8518, -0.1376, -0.5055, -0.8518, -0.1376, -0.5055, -0.8518, -0.1376, -0.5055, -0.8518, -0.1376, -0.5055, -0.3099, -0.1473, -0.9393, -0.3099, -0.1473, -0.9393, -0.3099, -0.1473, -0.9393, -0.3099, -0.1473, -0.9393, 0.9257, -0.2696, 0.2654, 0.9257, -0.2696, 0.2654, 0.9257, -0.2696, 0.2654, 0.9257, -0.2696, 0.2654, 0.6883, 0.641, -0.3397, 0.6883, 0.641, -0.3397, 0.6883, 0.641, -0.3397, 0.6883, 0.641, -0.3397, 0.519, -0.267, 0.812, 0.519, -0.267, 0.812, 0.519, -0.267, 0.812, 0.519, -0.267, 0.812, 0.6088, 0.7367, -0.2942, 0.6088, 0.7367, -0.2942, 0.6088, 0.7367, -0.2942, 0.6088, 0.7367, -0.2942, -0.4049, 0.7267, 0.555, -0.4049, 0.7267, 0.555, -0.4049, 0.7267, 0.555, -0.4049, 0.7267, 0.555, 0.0626, -0.461, -0.8852, 0.0626, -0.461, -0.8852, 0.0626, -0.461, -0.8852, 0.0626, -0.461, -0.8852, -0.7687, -0.6374, 0.05248, -0.7687, -0.6374, 0.05248, -0.7687, -0.6374, 0.05248, -0.7687, -0.6374, 0.05248, 0.721, 0.3814, 0.5785, 0.721, 0.3814, 0.5785, 0.721, 0.3814, 0.5785, 0.721, 0.3814, 0.5785, 0.8519, -0.471, -0.2289, 0.8519, -0.471, -0.2289, 0.8519, -0.471, -0.2289, 0.8519, -0.471, -0.2289, -0.362, -0.4531, 0.8147, -0.362, -0.4531, 0.8147, -0.362, -0.4531, 0.8147, -0.362, -0.4531, 0.8147, 0.3104, 0.4315, -0.847, 0.3104, 0.4315, -0.847, 0.3104, 0.4315, -0.847, 0.3104, 0.4315, -0.847, -0.5478, -0.7107, 0.4414, -0.5478, -0.7107, 0.4414, -0.5478, -0.7107, 0.4414, -0.5478, -0.7107, 0.4414, 0.1986, 0.889, -0.4125, 0.1986, 0.889, -0.4125, 0.1986, 0.889, -0.4125, 0.1986, 0.889, -0.4125, 0.8728, -0.4591, -0.1658, 0.8728, -0.4591, -0.1658, 0.8728, -0.4591, -0.1658, 0.8728, -0.4591, -0.1658, 0.7022, 0.4392, 0.5604, 0.7022, 0.4392, 0.5604, 0.7022, 0.4392, 0.5604, 0.7022, 0.4392, 0.5604, 0.6968, 0.5623, -0.4454, 0.6968, 0.5623, -0.4454, 0.6968, 0.5623, -0.4454, 0.6968, 0.5623, -0.4454, 0.5667, -0.6194, 0.5433, 0.5667, -0.6194, 0.5433, 0.5667, -0.6194, 0.5433, 0.5667, -0.6194, 0.5433, 0.9932, -0.1156, 0.01471, 0.9932, -0.1156, 0.01471, 0.9932, -0.1156, 0.01471, 0.7584, -0.6223, -0.1941, 0.7584, -0.6223, -0.1941, 0.7584, -0.6223, -0.1941, 0.7584, -0.6223, -0.1941, -0.1794, 0.9254, 0.3339, -0.1794, 0.9254, 0.3339, -0.1794, 0.9254, 0.3339, 0.8886, 0.4587, 0.003954, 0.8886, 0.4587, 0.003954, 0.8886, 0.4587, 0.003954, -0.8774, -0.3985, 0.267, -0.8774, -0.3985, 0.267, -0.8774, -0.3985, 0.267, -0.8774, -0.3985, 0.267, 0.3929, -0.1489, 0.9075, 0.3929, -0.1489, 0.9075, 0.3929, -0.1489, 0.9075, 0.3929, -0.1489, 0.9075, -0.1288, 0.1348, -0.9825, -0.1288, 0.1348, -0.9825, -0.1288, 0.1348, -0.9825, -0.1288, 0.1348, -0.9825, -0.8321, 0.5497, 0.07371, -0.8321, 0.5497, 0.07371, -0.8321, 0.5497, 0.07371, -0.8321, 0.5497, 0.07371, 0.7922, -0.5897, 0.1571, 0.7922, -0.5897, 0.1571, 0.7922, -0.5897, 0.1571, 0.7922, -0.5897, 0.1571, -0.9559, 0.09153, -0.279, -0.9559, 0.09153, -0.279, -0.9559, 0.09153, -0.279, -0.9559, 0.09153, -0.279, -0.5196, 0.2094, 0.8283, -0.5196, 0.2094, 0.8283, -0.5196, 0.2094, 0.8283, -0.5196, 0.2094, 0.8283, -0.5196, 0.2094, 0.8283, -0.6297, -0.7747, 0.05762, -0.6297, -0.7747, 0.05762, -0.6297, -0.7747, 0.05762, -0.6297, -0.7747, 0.05762, -0.6086, 0.7324, -0.3052, -0.6086, 0.7324, -0.3052, -0.6086, 0.7324, -0.3052, -0.6086, 0.7324, -0.3052, 0.5672, -0.2278, -0.7914, 0.5672, -0.2278, -0.7914, 0.5672, -0.2278, -0.7914, 0.5672, -0.2278, -0.7914, 0.5672, -0.2278, -0.7914, -0.4423, 0.2748, -0.8537, -0.4423, 0.2748, -0.8537, -0.4423, 0.2748, -0.8537, -0.4423, 0.2748, -0.8537, -0.8282, 0.5444, 0.1331, -0.8282, 0.5444, 0.1331, -0.8282, 0.5444, 0.1331, -0.8282, 0.5444, 0.1331, -0.9277, -0.3367, -0.1613, -0.9277, -0.3367, -0.1613, -0.9277, -0.3367, -0.1613, -0.9277, -0.3367, -0.1613, -0.1405, -0.1476, 0.979, -0.1405, -0.1476, 0.979, -0.1405, -0.1476, 0.979, -0.1405, -0.1476, 0.979, -0.9561, 0.2438, -0.1624, -0.9561, 0.2438, -0.1624, -0.9561, 0.2438, -0.1624, -0.9561, 0.2438, -0.1624, 0.2251, 0.01286, -0.9742, 0.2251, 0.01286, -0.9742, 0.2251, 0.01286, -0.9742, 0.2251, 0.01286, -0.9742, -0.1931, -0.2218, 0.9558, -0.1931, -0.2218, 0.9558, -0.1931, -0.2218, 0.9558, -0.1931, -0.2218, 0.9558, -0.5288, -0.8188, -0.2236, -0.5288, -0.8188, -0.2236, -0.5288, -0.8188, -0.2236, -0.5288, -0.8188, -0.2236, -0.9278, 0.3556, -0.1128, -0.9278, 0.3556, -0.1128, -0.9278, 0.3556, -0.1128, -0.9278, 0.3556, -0.1128, -0.4103, -0.6543, 0.6352, -0.4103, -0.6543, 0.6352, -0.4103, -0.6543, 0.6352, -0.4103, -0.6543, 0.6352, -0.9035, 0.416, 0.1031, -0.9035, 0.416, 0.1031, -0.9035, 0.416, 0.1031, -0.9035, 0.416, 0.1031, -0.5468, -0.04097, -0.8363, -0.5468, -0.04097, -0.8363, -0.5468, -0.04097, -0.8363, -0.5468, -0.04097, -0.8363, -0.5468, -0.04097, -0.8363, -0.6387, 0.004585, -0.7695, -0.6387, 0.004585, -0.7695, -0.6387, 0.004585, -0.7695, -0.6387, 0.004585, -0.7695, 0.7362, -0.6766, 0.01251, 0.7362, -0.6766, 0.01251, 0.7362, -0.6766, 0.01251, 0.7362, -0.6766, 0.01251, -0.8073, -0.5411, 0.2357, -0.8073, -0.5411, 0.2357, -0.8073, -0.5411, 0.2357, -0.8073, -0.5411, 0.2357, 0.9984, -0.02791, 0.04945, 0.9984, -0.02791, 0.04945, 0.9984, -0.02791, 0.04945, 0.9984, -0.02791, 0.04945, 0.8518, -0.1376, 0.5055, 0.8518, -0.1376, 0.5055, 0.8518, -0.1376, 0.5055, 0.8518, -0.1376, 0.5055, 0.3099, -0.1473, 0.9393, 0.3099, -0.1473, 0.9393, 0.3099, -0.1473, 0.9393, 0.3099, -0.1473, 0.9393, -0.9257, -0.2696, -0.2654, -0.9257, -0.2696, -0.2654, -0.9257, -0.2696, -0.2654, -0.9257, -0.2696, -0.2654, -0.6883, 0.641, 0.3397, -0.6883, 0.641, 0.3397, -0.6883, 0.641, 0.3397, -0.6883, 0.641, 0.3397, -0.519, -0.267, -0.812, -0.519, -0.267, -0.812, -0.519, -0.267, -0.812, -0.519, -0.267, -0.812, -0.6088, 0.7367, 0.2942, -0.6088, 0.7367, 0.2942, -0.6088, 0.7367, 0.2942, -0.6088, 0.7367, 0.2942, 0.4049, 0.7267, -0.555, 0.4049, 0.7267, -0.555, 0.4049, 0.7267, -0.555, 0.4049, 0.7267, -0.555, -0.0626, -0.461, 0.8852, -0.0626, -0.461, 0.8852, -0.0626, -0.461, 0.8852, -0.0626, -0.461, 0.8852, 0.7687, -0.6374, -0.05248, 0.7687, -0.6374, -0.05248, 0.7687, -0.6374, -0.05248, 0.7687, -0.6374, -0.05248, -0.721, 0.3814, -0.5785, -0.721, 0.3814, -0.5785, -0.721, 0.3814, -0.5785, -0.721, 0.3814, -0.5785, -0.8519, -0.471, 0.2289, -0.8519, -0.471, 0.2289, -0.8519, -0.471, 0.2289, -0.8519, -0.471, 0.2289, 0.362, -0.4531, -0.8147, 0.362, -0.4531, -0.8147, 0.362, -0.4531, -0.8147, 0.362, -0.4531, -0.8147, -0.3104, 0.4315, 0.847, -0.3104, 0.4315, 0.847, -0.3104, 0.4315, 0.847, -0.3104, 0.4315, 0.847, 0.5478, -0.7107, -0.4414, 0.5478, -0.7107, -0.4414, 0.5478, -0.7107, -0.4414, 0.5478, -0.7107, -0.4414, -0.1986, 0.889, 0.4125, -0.1986, 0.889, 0.4125, -0.1986, 0.889, 0.4125, -0.1986, 0.889, 0.4125, -0.8728, -0.4591, 0.1658, -0.8728, -0.4591, 0.1658, -0.8728, -0.4591, 0.1658, -0.8728, -0.4591, 0.1658, -0.7022, 0.4392, -0.5604, -0.7022, 0.4392, -0.5604, -0.7022, 0.4392, -0.5604, -0.7022, 0.4392, -0.5604, -0.6968, 0.5623, 0.4454, -0.6968, 0.5623, 0.4454, -0.6968, 0.5623, 0.4454, -0.6968, 0.5623, 0.4454, -0.5667, -0.6194, -0.5433, -0.5667, -0.6194, -0.5433, -0.5667, -0.6194, -0.5433, -0.5667, -0.6194, -0.5433, -0.9932, -0.1156, -0.01471, -0.9932, -0.1156, -0.01471, -0.9932, -0.1156, -0.01471, -0.7584, -0.6223, 0.1941, -0.7584, -0.6223, 0.1941, -0.7584, -0.6223, 0.1941, -0.7584, -0.6223, 0.1941, 0.1794, 0.9254, -0.3339, 0.1794, 0.9254, -0.3339, 0.1794, 0.9254, -0.3339, -0.8886, 0.4587, -0.003954, -0.8886, 0.4587, -0.003954, -0.8886, 0.4587, -0.003954])] * 3)])

# ---- objects
ob_mineral_1 = bpy.data.objects.new('Mineral.1', me_cube_014)

# ---- transforms, parenting, visibility, modifiers, constraints
ob_mineral_1.location = (0.0, 0.0, 0.0)
ob_mineral_1.rotation_euler = (1.571, -0.0, 0.0)

# ---- collection membership
col_collection.objects.link(ob_mineral_1)

# ---- scene / render settings (as saved in the file)
scene.frame_start = 1; scene.frame_end = 250; scene.frame_set(1)
scene.render.engine = 'BLENDER_EEVEE_NEXT'
scene.render.bake_bias = 0.0
scene.render.bake_samples = 0
scene.cycles.sampling_pattern = 'TABULATED_SOBOL'
scene.eevee.use_volume_custom_range = False
bpy.context.view_layer.update()

# ---- added for rendering (the .blend has no active camera and no usable light): camera, sun
cam_auto = bpy.data.cameras.new('AutoCamera')
cam_auto.lens = 50.0
cam_auto.sensor_width = 36.0
cam_auto.clip_end = 1000.0
ob_auto_camera = bpy.data.objects.new('AutoCamera', cam_auto)
scene.collection.objects.link(ob_auto_camera)
ob_auto_camera.location = (2.01841, -2.42209, 1.61473)
ob_auto_camera.rotation_euler = (1.09748, -7.21219e-08, 0.694738)
scene.camera = ob_auto_camera
light_auto_sun = bpy.data.lights.new('AutoSun', 'SUN')
light_auto_sun.energy = 3.0
light_auto_sun.angle = 0.0523599
ob_auto_sun = bpy.data.objects.new('AutoSun', light_auto_sun)
scene.collection.objects.link(ob_auto_sun)
ob_auto_sun.rotation_euler = (0.872665, 0.174533, 0.523599)
bpy.context.view_layer.update()
